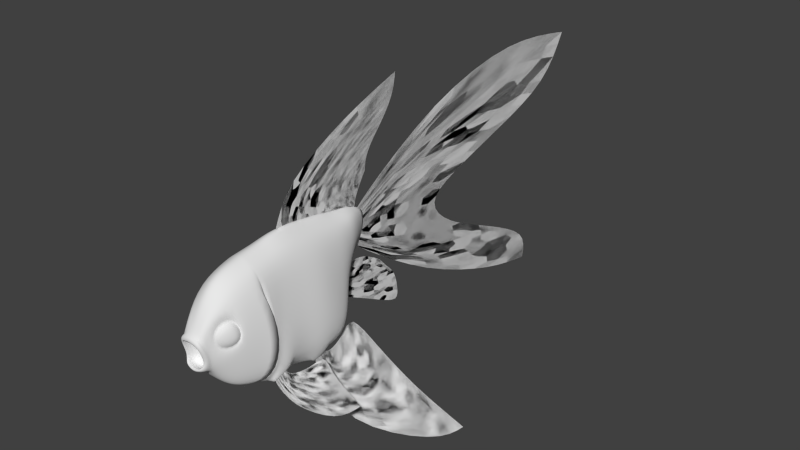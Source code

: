 # Source: Goldfish_004.blend  (saved by Blender 2.73.0; exported with 4.5.12 LTS)
import bpy
from mathutils import Matrix  # noqa: F401  (used for matrix-valued properties, if any)

bpy.ops.wm.read_factory_settings(use_empty=True)
scene = bpy.context.scene
scene.name = 'Scene'

# ---- collections
col_collection_1 = bpy.data.collections.new('Collection 1'); scene.collection.children.link(col_collection_1)

# ---- materials (node trees are filled in below, after node groups)
mat_scales_001 = bpy.data.materials.new('Scales_001')
mat_scales_001.alpha_threshold = 0.0
mat_scales_001.use_transparent_shadow = False
mat_scales_001.roughness = 0.5
mat_fin_001 = bpy.data.materials.new('Fin_001')
mat_fin_001.alpha_threshold = 0.0
mat_fin_001.use_transparent_shadow = False
mat_fin_001.roughness = 0.5

# ---- material node trees

# ---- world
world_world = bpy.data.worlds.new('World'); scene.world = world_world
world_world.color = (0.05088, 0.05088, 0.05088)
world_world.use_sun_shadow = False
world_world.sun_shadow_jitter_overblur = 0.0
world_world.cycles.sampling_method = 'MANUAL'
world_world.cycles.sample_map_resolution = 256

# ---- meshes
me_plane_000 = bpy.data.meshes.new('Plane.000')
me_plane_000.from_pydata([(0.0, 6.135, 2.002), (0.0, 5.327, -1.844), (0.0, 1.144, 0.7324), (0.0, 1.14, 0.1044), (0.0, 1.142, 0.6546), (0.0, 1.141, 0.5767), (0.0, 1.14, 0.4982), (0.0, 1.14, 0.4194), (0.0, 1.14, 0.3407), (0.0, 1.14, 0.2619), (0.0, 1.14, 0.1832), (0.0, 5.396, -1.371), (0.0, 4.258, -0.8175), (0.0, 3.144, -0.3392), (0.0, 2.629, 0.18), (0.0, 3.196, 0.4742), (0.0, 4.415, 0.8328), (0.0, 5.731, 1.256), (0.0, 2.862, 1.803), (0.0, 4.722, 2.238), (0.0, 4.462, -1.694), (0.0, 2.737, -0.9827), (0.0, 2.674, 1.363), (0.0, 4.402, 1.518), (0.0, 2.19, 1.045), (0.0, 3.383, 1.095), (0.0, 1.79, 0.7285), (0.0, 2.515, 0.682), (0.0, 1.596, 0.4525), (0.0, 2.092, 0.3233), (0.0, 1.703, -0.0007638), (0.0, 2.48, -0.2551), (0.0, 2.062, -0.4085), (0.0, 3.406, -0.747), (0.0, 2.611, -0.7394), (0.0, 4.453, -1.233), (0.0, 1.253, 1.219), (0.0, 1.11, 0.7114), (0.0, 1.898, 2.461), (0.0, -0.3655, 0.989), (0.0, 0.4614, 1.126), (0.0, 0.8824, 1.423), (0.0, 0.6941, 1.042), (0.0, 1.006, 1.295), (0.0, 0.9122, 0.9629), (0.0, 1.068, 1.179), (0.0, 1.314, 1.478), (0.0, 1.411, 1.621), (0.0, 1.65, 1.871), (0.0, 1.853, 2.165), (0.0, 0.1205, 1.39), (0.0, 1.003, 1.872), (0.0, 0.2873, 1.25), (0.0, 0.9374, 1.632), (0.0, 0.9095, 2.116), (0.0, -0.1477, 1.532), (0.0, 1.156, 0.8855), (0.0, 1.194, 1.066), (0.0, -0.1189, 0.9514), (0.0, 0.1286, 0.9138), (0.0, 0.3744, 0.8763), (0.0, 0.6189, 0.8388), (0.0, 0.8639, 0.8013), (0.0, 1.255, 1.346), (-1.766, 1.284, -2.284), (-0.1628, 0.7133, -0.7568), (-0.368, -0.1601, -0.9633), (-0.3554, 0.08519, -0.9148), (-0.309, 0.2129, -1.035), (-0.2531, 0.49, -0.9714), (-1.25, 0.6472, -1.877), (-0.535, 0.1322, -1.773), (-1.676, 0.8832, -2.329), (-0.5907, 0.1887, -2.136), (-1.285, 0.9838, -1.774), (-0.3656, -0.09871, -0.9512), (-0.3632, -0.03731, -0.939), (-0.3602, 0.02403, -0.927), (-0.9263, 0.5742, -1.588), (-0.4865, 0.1516, -1.521), (-0.6184, 0.5377, -1.325), (-0.4028, 0.184, -1.303), (-0.5746, 0.7981, -1.155), (-0.9209, 0.8701, -1.45), (-1.133, -0.1754, -1.397), (-0.5717, -0.264, -0.7868), (-0.4065, -0.9369, -0.8431), (-0.4578, -0.7519, -0.7565), (-0.4441, -0.7983, -0.7762), (-0.4303, -0.8448, -0.7963), (-0.4179, -0.8911, -0.8186), (-0.9734, -0.2298, -1.217), (-0.8154, -0.2849, -1.042), (-0.6928, -0.2741, -0.9121), (-0.5436, -0.7449, -1.294), (-1.03, -0.4641, -1.495), (-0.5338, -0.4619, -0.8835), (-0.4619, -0.6859, -0.8688), (-0.4867, -0.7251, -0.9571), (-0.64, -0.4926, -1.011), (-0.5087, -0.7605, -1.052), (-0.7476, -0.524, -1.142), (-0.5474, -0.7633, -1.168), (-0.8881, -0.4937, -1.316), (0.0, 2.056, -1.188), (0.0, 1.651, -0.2905), (0.0, 0.7603, -0.523), (0.0, 0.9335, -0.07338), (0.0, 1.78, -0.4645), (0.0, 1.973, -0.6328), (0.0, 2.041, -0.9302), (0.0, 0.8036, -0.4106), (0.0, 0.8469, -0.2982), (0.0, 0.8902, -0.1858), (0.0, 1.47, -0.34), (0.0, 1.202, -0.2136), (0.0, 1.575, -0.5026), (0.0, 1.189, -0.3834), (0.0, 1.631, -0.7586), (0.0, 1.168, -0.5466), (0.0, 1.239, -0.06306), (0.0, 1.442, -0.1727), (0.0, 1.637, -0.9764), (0.0, 1.15, -0.7119), (-0.1308, -1.759, -0.3321), (-0.1399, -1.869, 0.04018), (-0.1624, -1.815, -0.199), (-0.0935, -1.746, -0.3673), (-0.06714, -1.884, 0.08626), (-0.1242, -1.768, 0.00627), (-0.1218, -1.748, -0.1589), (-0.06987, -1.779, 0.06671), (-0.1194, -1.713, -0.3241), (-0.05474, -1.704, -0.3347), (-0.0623, -1.664, -0.134), (-0.1542, -1.901, -0.01221), (-0.1572, -1.832, -0.2143), (-0.5262, -0.951, -0.6293), (-0.4748, 0.5051, -0.7679), (-0.4569, -0.2628, -0.7721), (-0.1777, -1.729, -0.3646), (-0.3403, -1.394, -0.6645), (-0.08515, 0.8733, -0.02434), (-0.2694, 0.6774, -0.2937), (-0.5093, -0.6012, -0.5707), (-0.509, 0.07773, -0.7528), (-0.5191, -0.8719, -0.02476), (-0.3978, 0.4219, -0.1285), (-0.4426, -0.302, -0.1117), (-0.2148, -1.769, -0.1715), (-0.4627, -1.328, -0.1543), (-0.1724, 1.001, 0.3351), (-0.3229, 0.6306, 0.04712), (-0.4053, -0.6197, -0.01217), (-0.4946, 0.05993, -0.1201), (-0.3363, -1.013, 0.6667), (-0.2856, 0.4065, 0.6468), (-0.3223, -0.339, 0.7177), (-0.182, -1.848, 0.07974), (-0.3091, -1.437, 0.5634), (-0.1855, 0.9701, 0.6854), (-0.2599, 0.6075, 0.6542), (-0.3197, -0.6477, 0.7037), (-0.3288, 0.03726, 0.6859), (-0.3735, -0.155, -0.9656), (-0.3651, 0.07465, -0.945), (-0.5262, -0.9047, -0.6349), (-0.4223, -0.8316, -0.02275), (-0.3318, -0.95, 0.6773), (-0.5, -0.6536, -0.6749), (-0.4055, -0.9628, -0.9078), (-0.1766, -1.675, -0.436), (-0.2282, -1.733, -0.2235), (-0.1729, -1.784, 0.2781), (-0.4586, -0.9516, -0.6321), (-0.3758, -0.8783, -0.02376), (-0.3302, -0.9777, 0.6747), (-0.1312, -0.8131, 0.854), (-0.3256, -0.7793, 0.6931), (-0.4138, -0.7256, -0.01746), (-0.5029, -0.8467, -0.6373), (-0.4197, -1.328, -0.04744), (-0.2835, -1.398, 0.3244), (-0.2382, -1.676, -0.1277), (-0.1929, -1.723, 0.2097), (-0.4101, -1.436, 0.02945), (-0.3666, -1.474, 0.254), (-0.3329, -1.619, -0.01833), (-0.2909, -1.668, 0.1737), (-0.1354, -1.036, 0.8222), (-0.1269, 0.4275, 0.8245), (-0.1269, -0.3637, 0.9286), (-0.09126, -1.865, 0.1285), (-0.1204, -1.499, 0.7096), (-0.07801, 0.9557, 0.7747), (-0.1184, 0.6025, 0.795), (-0.1269, -0.6518, 0.8732), (-0.1269, 0.03189, 0.8765), (-0.2851, -1.165, -0.8914), (-0.2764, 0.4336, -0.9875), (-0.2504, -0.256, -1.017), (-0.1119, -1.72, -0.3968), (-0.2066, -1.432, -0.8251), (-0.06222, 0.9034, -0.06698), (-0.1344, 0.728, -0.3929), (-0.2895, -0.608, -0.8949), (-0.2545, 0.08083, -0.9163), (-0.3355, -0.1409, -0.9968), (-0.3313, 0.08797, -0.9777), (-0.1354, -0.9744, 0.8349), (-0.3057, -0.997, -0.924), (-0.4192, -0.6489, -0.8222), (-0.3828, -0.9429, -0.9602), (-0.09175, -1.773, 0.282), (-0.1102, -1.667, -0.5153), (-0.1354, -1.005, 0.8285), (-0.2851, -1.132, -0.8951), (-0.03592, 0.9905, -0.06936), (-0.05439, 0.775, -0.4835), (-0.2861, -1.094, -0.9017), (-0.1717, -1.847, -0.3329), (-0.2057, -1.79, -0.1955), (-0.1975, -1.899, 0.05534), (-0.1274, -1.859, -0.2584), (-0.09872, -1.917, 0.1084), (-0.1212, -1.878, -0.3689), (-0.1105, -1.887, -0.2955), (-0.08561, -1.915, 0.03124), (-0.1773, 0.7753, -0.159), (-0.2477, 0.809, 0.1911), (-0.2227, 0.7822, 0.6698), (-0.09831, 0.8157, -0.2299), (-0.04516, 0.9748, -0.2921), (-0.0982, 0.7725, 0.7848), (0.1308, -1.759, -0.3321), (0.1399, -1.869, 0.04018), (0.1624, -1.815, -0.199), (0.0935, -1.746, -0.3673), (0.06714, -1.884, 0.08626), (0.1242, -1.768, 0.00627), (0.1218, -1.748, -0.1589), (0.06987, -1.779, 0.06671), (0.1194, -1.713, -0.3241), (0.05474, -1.704, -0.3347), (0.0623, -1.664, -0.134), (0.1542, -1.901, -0.01221), (0.1572, -1.832, -0.2143), (0.0, -1.738, -0.3982), (0.0, -1.887, 0.1008), (0.0, -1.782, 0.07976), (0.0, -1.656, -0.1295), (0.0, -1.699, -0.3388), (0.0, -1.894, -0.3248), (0.5262, -0.951, -0.6293), (0.4748, 0.5051, -0.7679), (0.4569, -0.2628, -0.7721), (0.1777, -1.729, -0.3646), (0.3403, -1.394, -0.6645), (0.08515, 0.8733, -0.02434), (0.2694, 0.6774, -0.2937), (0.5093, -0.6012, -0.5707), (0.509, 0.07773, -0.7528), (0.5191, -0.8719, -0.02476), (0.3978, 0.4219, -0.1285), (0.4426, -0.302, -0.1117), (0.2148, -1.769, -0.1715), (0.4627, -1.328, -0.1543), (0.1724, 1.001, 0.3351), (0.3229, 0.6306, 0.04712), (0.4053, -0.6197, -0.01217), (0.4946, 0.05993, -0.1201), (0.3363, -1.013, 0.6667), (0.2856, 0.4065, 0.6468), (0.3223, -0.339, 0.7177), (0.182, -1.848, 0.07974), (0.3091, -1.437, 0.5634), (0.1855, 0.9701, 0.6854), (0.2599, 0.6075, 0.6542), (0.3197, -0.6477, 0.7037), (0.3288, 0.03726, 0.6859), (0.3735, -0.155, -0.9656), (0.3651, 0.07465, -0.945), (0.5262, -0.9047, -0.6349), (0.4223, -0.8316, -0.02275), (0.3318, -0.95, 0.6773), (0.5, -0.6536, -0.6749), (0.4055, -0.9628, -0.9078), (0.1766, -1.675, -0.436), (0.2282, -1.733, -0.2235), (0.1729, -1.784, 0.2781), (0.4586, -0.9516, -0.6321), (0.3758, -0.8783, -0.02376), (0.3302, -0.9777, 0.6747), (0.1312, -0.8131, 0.854), (0.3256, -0.7793, 0.6931), (0.4138, -0.7256, -0.01746), (0.5029, -0.8467, -0.6373), (0.4197, -1.328, -0.04744), (0.2835, -1.398, 0.3244), (0.2382, -1.676, -0.1277), (0.1929, -1.723, 0.2097), (0.4101, -1.436, 0.02945), (0.3666, -1.474, 0.254), (0.3329, -1.619, -0.01833), (0.2909, -1.668, 0.1737), (0.1354, -1.036, 0.8222), (0.1269, 0.4275, 0.8245), (0.1269, -0.3637, 0.9286), (0.09126, -1.865, 0.1285), (0.1204, -1.499, 0.7096), (0.07801, 0.9557, 0.7747), (0.1184, 0.6025, 0.795), (0.1269, -0.6518, 0.8732), (0.1269, 0.03189, 0.8765), (0.2851, -1.165, -0.8914), (0.2764, 0.4336, -0.9875), (0.2504, -0.256, -1.017), (0.1119, -1.72, -0.3968), (0.2066, -1.432, -0.8251), (0.06222, 0.9034, -0.06698), (0.1344, 0.728, -0.3929), (0.2895, -0.608, -0.8949), (0.2545, 0.08083, -0.9163), (0.3355, -0.1409, -0.9968), (0.3313, 0.08797, -0.9777), (0.1354, -0.9744, 0.8349), (0.3057, -0.997, -0.924), (0.4192, -0.6489, -0.8222), (0.3828, -0.9429, -0.9602), (0.09175, -1.773, 0.282), (0.1102, -1.667, -0.5153), (0.1354, -1.005, 0.8285), (0.2851, -1.132, -0.8951), (0.03592, 0.9905, -0.06936), (0.05439, 0.775, -0.4835), (0.2861, -1.094, -0.9017), (0.1717, -1.847, -0.3329), (0.2057, -1.79, -0.1955), (0.1975, -1.899, 0.05534), (0.1274, -1.859, -0.2584), (0.09872, -1.917, 0.1084), (0.1212, -1.878, -0.3689), (0.1105, -1.887, -0.2955), (0.08561, -1.915, 0.03124), (0.1773, 0.7753, -0.159), (0.2477, 0.809, 0.1911), (0.2227, 0.7822, 0.6698), (0.09831, 0.8157, -0.2299), (0.04516, 0.9748, -0.2921), (0.0982, 0.7725, 0.7848), (0.0, 1.063, 0.766), (0.0, 1.111, 0.05547), (0.0, -1.052, 0.8815), (0.0, -1.539, -0.6781), (0.0, -0.3691, 1.021), (0.0, 0.428, 0.9087), (0.0, 0.433, -1.016), (0.0, -0.2492, -1.109), (0.0, -1.869, 0.1457), (0.0, -1.711, -0.4391), (0.0, -1.519, 0.7723), (0.0, -1.632, -0.5583), (0.0, 0.6, 0.8611), (0.0, 0.9518, 0.8135), (0.0, 0.9703, -0.04099), (0.0, 0.7418, -0.5606), (0.0, -0.5933, -0.9651), (0.0, -0.6559, 0.9566), (0.0, 0.02942, 0.9646), (0.0, 0.08392, -1.08), (0.0, 1.172, 0.1361), (0.0, 1.305, 0.3682), (0.0, 1.311, 0.6331), (0.0, -1.041, -1.009), (0.0, -0.988, 0.8971), (0.0, -1.659, -0.522), (0.0, -1.781, 0.3003), (0.0, -1.499, -0.6828), (0.0, -1.02, 0.8893), (0.0, -0.822, 0.9269), (0.0, 1.036, -0.04262), (0.0, 0.7936, -0.5865), (0.0, 1.141, 0.0958), (0.0, 1.163, 0.7336), (0.0, -1.418, -0.7406), (0.0, -1.921, 0.1272), (0.0, -1.891, -0.4134), (0.0, -1.918, 0.045), (0.0, 0.7693, 0.8373), (0.0, 1.007, -0.3302), (0.4028, 0.184, -1.303), (0.6184, 0.5377, -1.325), (0.4865, 0.1516, -1.521), (0.9263, 0.5742, -1.588), (0.3602, 0.02403, -0.927), (0.3632, -0.03731, -0.939), (0.3656, -0.09871, -0.9512), (1.285, 0.9838, -1.774), (0.5907, 0.1887, -2.136), (1.676, 0.8832, -2.329), (0.535, 0.1322, -1.773), (1.25, 0.6472, -1.877), (0.2531, 0.49, -0.9714), (0.309, 0.2129, -1.035), (0.3554, 0.08519, -0.9148), (0.368, -0.1601, -0.9633), (0.1628, 0.7133, -0.7568), (1.766, 1.284, -2.284), (0.5746, 0.7981, -1.155), (0.9209, 0.8701, -1.45), (1.133, -0.1754, -1.397), (0.5717, -0.264, -0.7868), (0.4065, -0.9369, -0.8431), (0.4578, -0.7519, -0.7565), (0.4441, -0.7983, -0.7762), (0.4303, -0.8448, -0.7963), (0.4179, -0.8911, -0.8186), (0.9734, -0.2298, -1.217), (0.8154, -0.2849, -1.042), (0.6928, -0.2741, -0.9121), (0.5436, -0.7449, -1.294), (1.03, -0.4641, -1.495), (0.5338, -0.4619, -0.8835), (0.4619, -0.6859, -0.8688), (0.4867, -0.7251, -0.9571), (0.64, -0.4926, -1.011), (0.5087, -0.7605, -1.052), (0.7476, -0.524, -1.142), (0.5474, -0.7633, -1.168), (0.8881, -0.4937, -1.316), (0.0, 6.135, 2.002), (0.0, 5.327, -1.844), (0.0, 1.144, 0.7324), (0.0, 1.14, 0.1044), (0.0, 1.142, 0.6546), (0.0, 1.141, 0.5767), (0.0, 1.14, 0.4982), (0.0, 1.14, 0.4194), (0.0, 1.14, 0.3407), (0.0, 1.14, 0.2619), (0.0, 1.14, 0.1832), (0.0, 5.396, -1.371), (0.0, 4.258, -0.8175), (0.0, 3.144, -0.3392), (0.0, 2.629, 0.18), (0.0, 3.196, 0.4742), (0.0, 4.415, 0.8328), (0.0, 5.731, 1.256), (0.0, 2.862, 1.803), (0.0, 4.722, 2.238), (0.0, 4.462, -1.694), (0.0, 2.737, -0.9827), (0.0, 2.674, 1.363), (0.0, 4.402, 1.518), (0.0, 2.19, 1.045), (0.0, 3.383, 1.095), (0.0, 1.79, 0.7285), (0.0, 2.515, 0.682), (0.0, 1.596, 0.4525), (0.0, 2.092, 0.3233), (0.0, 1.703, -0.0007638), (0.0, 2.48, -0.2551), (0.0, 2.062, -0.4085), (0.0, 3.406, -0.747), (0.0, 2.611, -0.7394), (0.0, 4.453, -1.233), (0.0, 1.253, 1.219), (0.0, 1.11, 0.7114), (0.0, 1.898, 2.461), (0.0, -0.3655, 0.989), (0.0, 0.4614, 1.126), (0.0, 0.8824, 1.423), (0.0, 0.6941, 1.042), (0.0, 1.006, 1.295), (0.0, 0.9122, 0.9629), (0.0, 1.068, 1.179), (0.0, 1.314, 1.478), (0.0, 1.411, 1.621), (0.0, 1.65, 1.871), (0.0, 1.853, 2.165), (0.0, 0.1205, 1.39), (0.0, 1.003, 1.872), (0.0, 0.2873, 1.25), (0.0, 0.9374, 1.632), (0.0, 0.9095, 2.116), (0.0, -0.1477, 1.532), (0.0, 1.156, 0.8855), (0.0, 1.194, 1.066), (0.0, -0.1189, 0.9514), (0.0, 0.1286, 0.9138), (0.0, 0.3744, 0.8763), (0.0, 0.6189, 0.8388), (0.0, 0.8639, 0.8013), (0.0, 1.255, 1.346), (-1.766, 1.284, -2.284), (-0.1628, 0.7133, -0.7568), (-0.368, -0.1601, -0.9633), (-0.3554, 0.08519, -0.9148), (-0.309, 0.2129, -1.035), (-0.2531, 0.49, -0.9714), (-1.25, 0.6472, -1.877), (-0.535, 0.1322, -1.773), (-1.676, 0.8832, -2.329), (-0.5907, 0.1887, -2.136), (-1.285, 0.9838, -1.774), (-0.3656, -0.09871, -0.9512), (-0.3632, -0.03731, -0.939), (-0.3602, 0.02403, -0.927), (-0.9263, 0.5742, -1.588), (-0.4865, 0.1516, -1.521), (-0.6184, 0.5377, -1.325), (-0.4028, 0.184, -1.303), (-0.5746, 0.7981, -1.155), (-0.9209, 0.8701, -1.45), (-1.133, -0.1754, -1.397), (-0.5717, -0.264, -0.7868), (-0.4065, -0.9369, -0.8431), (-0.4578, -0.7519, -0.7565), (-0.4441, -0.7983, -0.7762), (-0.4303, -0.8448, -0.7963), (-0.4179, -0.8911, -0.8186), (-0.9734, -0.2298, -1.217), (-0.8154, -0.2849, -1.042), (-0.6928, -0.2741, -0.9121), (-0.5436, -0.7449, -1.294), (-1.03, -0.4641, -1.495), (-0.5338, -0.4619, -0.8835), (-0.4619, -0.6859, -0.8688), (-0.4867, -0.7251, -0.9571), (-0.64, -0.4926, -1.011), (-0.5087, -0.7605, -1.052), (-0.7476, -0.524, -1.142), (-0.5474, -0.7633, -1.168), (-0.8881, -0.4937, -1.316), (0.0, 2.056, -1.188), (0.0, 1.651, -0.2905), (0.0, 0.7603, -0.523), (0.0, 0.9335, -0.07338), (0.0, 1.78, -0.4645), (0.0, 1.973, -0.6328), (0.0, 2.041, -0.9302), (0.0, 0.8036, -0.4106), (0.0, 0.8469, -0.2982), (0.0, 0.8902, -0.1858), (0.0, 1.47, -0.34), (0.0, 1.202, -0.2136), (0.0, 1.575, -0.5026), (0.0, 1.189, -0.3834), (0.0, 1.631, -0.7586), (0.0, 1.168, -0.5466), (0.0, 1.239, -0.06306), (0.0, 1.442, -0.1727), (0.0, 1.637, -0.9764), (0.0, 1.15, -0.7119), (0.4028, 0.184, -1.303), (0.6184, 0.5377, -1.325), (0.4865, 0.1516, -1.521), (0.9263, 0.5742, -1.588), (0.3602, 0.02403, -0.927), (0.3632, -0.03731, -0.939), (0.3656, -0.09871, -0.9512), (1.285, 0.9838, -1.774), (0.5907, 0.1887, -2.136), (1.676, 0.8832, -2.329), (0.535, 0.1322, -1.773), (1.25, 0.6472, -1.877), (0.2531, 0.49, -0.9714), (0.309, 0.2129, -1.035), (0.3554, 0.08519, -0.9148), (0.368, -0.1601, -0.9633), (0.1628, 0.7133, -0.7568), (1.766, 1.284, -2.284), (0.5746, 0.7981, -1.155), (0.9209, 0.8701, -1.45), (1.133, -0.1754, -1.397), (0.5717, -0.264, -0.7868), (0.4065, -0.9369, -0.8431), (0.4578, -0.7519, -0.7565), (0.4441, -0.7983, -0.7762), (0.4303, -0.8448, -0.7963), (0.4179, -0.8911, -0.8186), (0.9734, -0.2298, -1.217), (0.8154, -0.2849, -1.042), (0.6928, -0.2741, -0.9121), (0.5436, -0.7449, -1.294), (1.03, -0.4641, -1.495), (0.5338, -0.4619, -0.8835), (0.4619, -0.6859, -0.8688), (0.4867, -0.7251, -0.9571), (0.64, -0.4926, -1.011), (0.5087, -0.7605, -1.052), (0.7476, -0.524, -1.142), (0.5474, -0.7633, -1.168), (0.8881, -0.4937, -1.316)], [], [(20, 35, 11, 1), (27, 25, 16, 15), (5, 4, 22, 24), (31, 29, 14, 13), (29, 27, 15, 14), (33, 31, 13, 12), (35, 33, 12, 11), (23, 19, 0, 17), (25, 23, 17, 16), (24, 22, 23, 25), (4, 2, 18, 22), (22, 18, 19, 23), (10, 9, 32, 34), (34, 32, 33, 35), (9, 8, 30, 32), (32, 30, 31, 33), (7, 6, 26, 28), (28, 26, 27, 29), (8, 7, 28, 30), (30, 28, 29, 31), (6, 5, 24, 26), (26, 24, 25, 27), (3, 10, 34, 21), (21, 34, 35, 20), (41, 43, 42, 40), (47, 46, 43, 41), (55, 50, 58, 39), (45, 57, 56, 44), (54, 51, 50, 55), (38, 49, 51, 54), (40, 42, 61, 60), (44, 56, 37, 62), (49, 48, 53, 51), (42, 44, 62, 61), (46, 63, 45, 43), (53, 41, 40, 52), (48, 47, 41, 53), (51, 53, 52, 50), (63, 36, 57, 45), (43, 45, 44, 42), (52, 40, 60, 59), (50, 52, 59, 58), (80, 78, 79, 81), (70, 72, 73, 71), (78, 70, 71, 79), (68, 81, 77, 67), (79, 71, 75, 76), (82, 83, 78, 80), (65, 82, 80, 69), (74, 64, 72, 70), (71, 73, 66, 75), (69, 80, 81, 68), (81, 79, 76, 77), (83, 74, 70, 78), (103, 91, 84, 95), (96, 85, 93, 99), (99, 93, 92, 101), (101, 92, 91, 103), (89, 100, 102, 90), (100, 101, 103, 102), (88, 98, 100, 89), (98, 99, 101, 100), (87, 97, 98, 88), (97, 96, 99, 98), (90, 102, 94, 86), (102, 103, 95, 94), (117, 119, 111, 112), (121, 114, 115, 120), (114, 116, 117, 115), (118, 122, 123, 119), (119, 123, 106, 111), (115, 117, 112, 113), (109, 110, 118, 116), (105, 108, 114, 121), (110, 104, 122, 118), (120, 115, 113, 107), (108, 109, 116, 114), (116, 118, 119, 117), (128, 125, 129, 131), (250, 134, 133, 251), (248, 128, 131, 249), (125, 126, 130, 129), (124, 127, 133, 132), (127, 247, 251, 133), (126, 124, 132, 130), (249, 131, 134, 250), (134, 130, 132, 133), (131, 129, 130, 134), (126, 125, 135, 136), (216, 377, 353, 198), (204, 365, 356, 199), (139, 145, 165, 164), (214, 375, 359, 201), (198, 353, 361, 202), (382, 351, 364, 203), (231, 203, 217, 232), (200, 357, 366, 205), (199, 356, 369, 206), (147, 138, 145, 154), (148, 139, 144, 153), (229, 228, 143, 152), (371, 370, 142, 151), (146, 137, 141, 150), (172, 171, 140, 149), (154, 145, 139, 148), (152, 143, 138, 147), (175, 174, 137, 146), (176, 175, 146, 155), (161, 152, 147, 156), (163, 154, 148, 157), (173, 172, 149, 158), (155, 146, 150, 159), (372, 371, 151, 160), (230, 229, 152, 161), (157, 148, 153, 162), (156, 147, 154, 163), (190, 156, 163, 197), (191, 157, 162, 196), (233, 230, 161, 195), (383, 372, 160, 194), (189, 155, 159, 193), (213, 173, 158, 192), (197, 163, 157, 191), (195, 161, 156, 190), (215, 176, 155, 189), (200, 139, 164, 207), (200, 207, 208, 206), (177, 178, 168, 209), (178, 179, 167, 168), (179, 180, 166, 167), (193, 159, 173, 213), (172, 173, 184, 183), (150, 141, 171, 172), (202, 361, 375, 214), (209, 168, 176, 215), (168, 167, 175, 176), (167, 166, 174, 175), (219, 384, 377, 216), (196, 162, 178, 177), (162, 153, 179, 178), (153, 144, 180, 179), (232, 389, 381, 218), (228, 231, 204, 143), (203, 364, 380, 217), (183, 184, 188, 187), (173, 159, 182, 184), (150, 172, 183, 181), (159, 150, 181, 182), (186, 185, 187, 188), (184, 182, 186, 188), (181, 183, 187, 185), (182, 181, 185, 186), (192, 158, 222, 224), (201, 359, 386, 225), (365, 204, 218, 381), (210, 373, 384, 219), (374, 209, 215, 378), (141, 202, 214, 171), (360, 193, 213, 376), (367, 196, 177, 379), (169, 211, 212, 170), (205, 366, 373, 210), (379, 177, 209, 374), (200, 206, 369, 357), (145, 206, 208, 165), (165, 208, 207, 164), (378, 215, 189, 352), (362, 195, 190, 355), (368, 197, 191, 354), (376, 213, 192, 358), (352, 189, 193, 360), (350, 383, 194, 363), (388, 233, 195, 362), (354, 191, 196, 367), (355, 190, 197, 368), (138, 199, 206, 145), (139, 200, 205, 144), (370, 382, 203, 142), (137, 198, 202, 141), (171, 214, 201, 140), (143, 204, 199, 138), (174, 216, 198, 137), (174, 166, 219, 216), (166, 180, 210, 219), (210, 180, 170, 212), (210, 212, 211, 205), (180, 144, 169, 170), (144, 205, 211, 169), (225, 226, 223, 220), (385, 224, 227, 387), (158, 149, 221, 222), (149, 140, 220, 221), (140, 201, 225, 220), (358, 192, 224, 385), (363, 194, 233, 388), (142, 203, 231, 228), (217, 380, 389, 232), (194, 160, 230, 233), (160, 151, 229, 230), (151, 142, 228, 229), (204, 231, 232, 218), (128, 248, 387, 227), (124, 126, 136, 223), (127, 124, 223, 226), (125, 128, 227, 135), (247, 127, 226, 252), (221, 220, 223, 136), (222, 221, 136, 135), (224, 222, 135, 227), (386, 252, 226, 225), (238, 241, 239, 235), (250, 251, 243, 244), (248, 249, 241, 238), (235, 239, 240, 236), (234, 242, 243, 237), (237, 243, 251, 247), (236, 240, 242, 234), (249, 250, 244, 241), (244, 243, 242, 240), (241, 244, 240, 239), (236, 246, 245, 235), (332, 314, 353, 377), (320, 315, 356, 365), (255, 280, 281, 261), (330, 317, 359, 375), (314, 318, 361, 353), (382, 319, 364, 351), (347, 348, 333, 319), (316, 321, 366, 357), (315, 322, 369, 356), (263, 270, 261, 254), (264, 269, 260, 255), (345, 268, 259, 344), (371, 267, 258, 370), (262, 266, 257, 253), (288, 265, 256, 287), (270, 264, 255, 261), (268, 263, 254, 259), (291, 262, 253, 290), (292, 271, 262, 291), (277, 272, 263, 268), (279, 273, 264, 270), (289, 274, 265, 288), (271, 275, 266, 262), (372, 276, 267, 371), (346, 277, 268, 345), (273, 278, 269, 264), (272, 279, 270, 263), (306, 313, 279, 272), (307, 312, 278, 273), (349, 311, 277, 346), (383, 310, 276, 372), (305, 309, 275, 271), (329, 308, 274, 289), (313, 307, 273, 279), (311, 306, 272, 277), (331, 305, 271, 292), (316, 323, 280, 255), (316, 322, 324, 323), (293, 325, 284, 294), (294, 284, 283, 295), (295, 283, 282, 296), (309, 329, 289, 275), (288, 299, 300, 289), (266, 288, 287, 257), (318, 330, 375, 361), (325, 331, 292, 284), (284, 292, 291, 283), (283, 291, 290, 282), (335, 332, 377, 384), (312, 293, 294, 278), (278, 294, 295, 269), (269, 295, 296, 260), (348, 334, 381, 389), (344, 259, 320, 347), (319, 333, 380, 364), (299, 303, 304, 300), (289, 300, 298, 275), (266, 297, 299, 288), (275, 298, 297, 266), (302, 304, 303, 301), (300, 304, 302, 298), (297, 301, 303, 299), (298, 302, 301, 297), (308, 340, 338, 274), (317, 341, 386, 359), (365, 381, 334, 320), (326, 335, 384, 373), (374, 378, 331, 325), (257, 287, 330, 318), (360, 376, 329, 309), (367, 379, 293, 312), (285, 286, 328, 327), (321, 326, 373, 366), (379, 374, 325, 293), (316, 357, 369, 322), (261, 281, 324, 322), (281, 280, 323, 324), (378, 352, 305, 331), (362, 355, 306, 311), (368, 354, 307, 313), (376, 358, 308, 329), (352, 360, 309, 305), (350, 363, 310, 383), (388, 362, 311, 349), (354, 367, 312, 307), (355, 368, 313, 306), (254, 261, 322, 315), (255, 260, 321, 316), (370, 258, 319, 382), (253, 257, 318, 314), (287, 256, 317, 330), (259, 254, 315, 320), (290, 253, 314, 332), (290, 332, 335, 282), (282, 335, 326, 296), (326, 328, 286, 296), (326, 321, 327, 328), (296, 286, 285, 260), (260, 285, 327, 321), (341, 336, 339, 342), (385, 387, 343, 340), (274, 338, 337, 265), (265, 337, 336, 256), (256, 336, 341, 317), (358, 385, 340, 308), (363, 388, 349, 310), (258, 344, 347, 319), (333, 348, 389, 380), (310, 349, 346, 276), (276, 346, 345, 267), (267, 345, 344, 258), (320, 334, 348, 347), (238, 343, 387, 248), (234, 339, 246, 236), (237, 342, 339, 234), (235, 245, 343, 238), (247, 252, 342, 237), (337, 246, 339, 336), (338, 245, 246, 337), (340, 343, 245, 338), (386, 341, 342, 252), (392, 395, 396, 400), (408, 391, 393, 409), (406, 402, 391, 408), (393, 392, 400, 401), (391, 390, 392, 393), (401, 400, 398, 399), (403, 404, 394, 390), (397, 401, 399, 407), (400, 396, 405, 398), (402, 403, 390, 391), (390, 394, 395, 392), (409, 393, 401, 397), (429, 421, 410, 417), (422, 425, 419, 411), (425, 427, 418, 419), (427, 429, 417, 418), (415, 416, 428, 426), (426, 428, 429, 427), (414, 415, 426, 424), (424, 426, 427, 425), (413, 414, 424, 423), (423, 424, 425, 422), (416, 412, 420, 428), (428, 420, 421, 429), (450, 431, 441, 465), (457, 445, 446, 455), (435, 454, 452, 434), (461, 443, 444, 459), (459, 444, 445, 457), (463, 442, 443, 461), (465, 441, 442, 463), (453, 447, 430, 449), (455, 446, 447, 453), (454, 455, 453, 452), (434, 452, 448, 432), (452, 453, 449, 448), (440, 464, 462, 439), (464, 465, 463, 462), (439, 462, 460, 438), (462, 463, 461, 460), (437, 458, 456, 436), (458, 459, 457, 456), (438, 460, 458, 437), (460, 461, 459, 458), (436, 456, 454, 435), (456, 457, 455, 454), (433, 451, 464, 440), (451, 450, 465, 464), (471, 470, 472, 473), (477, 471, 473, 476), (485, 469, 488, 480), (475, 474, 486, 487), (484, 485, 480, 481), (468, 484, 481, 479), (470, 490, 491, 472), (474, 492, 467, 486), (479, 481, 483, 478), (472, 491, 492, 474), (476, 473, 475, 493), (483, 482, 470, 471), (478, 483, 471, 477), (481, 480, 482, 483), (493, 475, 487, 466), (473, 472, 474, 475), (482, 489, 490, 470), (480, 488, 489, 482), (510, 511, 509, 508), (500, 501, 503, 502), (508, 509, 501, 500), (498, 497, 507, 511), (509, 506, 505, 501), (512, 510, 508, 513), (495, 499, 510, 512), (504, 500, 502, 494), (501, 505, 496, 503), (499, 498, 511, 510), (511, 507, 506, 509), (513, 508, 500, 504), (533, 525, 514, 521), (526, 529, 523, 515), (529, 531, 522, 523), (531, 533, 521, 522), (519, 520, 532, 530), (530, 532, 533, 531), (518, 519, 530, 528), (528, 530, 531, 529), (517, 518, 528, 527), (527, 528, 529, 526), (520, 516, 524, 532), (532, 524, 525, 533), (547, 542, 541, 549), (551, 550, 545, 544), (544, 545, 547, 546), (548, 549, 553, 552), (549, 541, 536, 553), (545, 543, 542, 547), (539, 546, 548, 540), (535, 551, 544, 538), (540, 548, 552, 534), (550, 537, 543, 545), (538, 544, 546, 539), (546, 547, 549, 548), (556, 564, 560, 559), (572, 573, 557, 555), (570, 572, 555, 566), (557, 565, 564, 556), (555, 557, 556, 554), (565, 563, 562, 564), (567, 554, 558, 568), (561, 571, 563, 565), (564, 562, 569, 560), (566, 555, 554, 567), (554, 556, 559, 558), (573, 561, 565, 557), (593, 581, 574, 585), (586, 575, 583, 589), (589, 583, 582, 591), (591, 582, 581, 593), (579, 590, 592, 580), (590, 591, 593, 592), (578, 588, 590, 579), (588, 589, 591, 590), (577, 587, 588, 578), (587, 586, 589, 588), (580, 592, 584, 576), (592, 593, 585, 584)])
me_plane_000.polygons.foreach_set('use_smooth', [True] * 468)
me_plane_000.polygons.foreach_set('material_index', [1, 1, 1, 1, 1, 1, 1, 1, 1, 1, 1, 1, 1, 1, 1, 1, 1, 1, 1, 1, 1, 1, 1, 1, 1, 1, 1, 1, 1, 1, 1, 1, 1, 1, 1, 1, 1, 1, 1, 1, 1, 1, 1, 1, 1, 1, 1, 1, 1, 1, 1, 1, 1, 1, 1, 1, 1, 1, 1, 1, 1, 1, 1, 1, 1, 1, 1, 1, 1, 1, 1, 1, 1, 1, 1, 1, 1, 1, 0, 0, 0, 0, 0, 0, 0, 0, 0, 0, 0, 0, 0, 0, 0, 0, 0, 0, 0, 0, 0, 0, 0, 0, 0, 0, 0, 0, 0, 0, 0, 0, 0, 0, 0, 0, 0, 0, 0, 0, 0, 0, 0, 0, 0, 0, 0, 0, 0, 0, 0, 0, 0, 0, 0, 0, 0, 0, 0, 0, 0, 0, 0, 0, 0, 0, 0, 0, 0, 0, 0, 0, 0, 0, 0, 0, 0, 0, 0, 0, 0, 0, 0, 0, 0, 0, 0, 0, 0, 0, 0, 0, 0, 0, 0, 0, 0, 0, 0, 0, 0, 0, 0, 0, 0, 0, 0, 0, 0, 0, 0, 0, 0, 0, 0, 0, 0, 0, 0, 0, 0, 0, 0, 0, 0, 0, 0, 0, 0, 0, 0, 0, 0, 0, 0, 0, 0, 0, 0, 0, 0, 0, 0, 0, 0, 0, 0, 0, 0, 0, 0, 0, 0, 0, 0, 0, 0, 0, 0, 0, 0, 0, 0, 0, 0, 0, 0, 0, 0, 0, 0, 0, 0, 0, 0, 0, 0, 0, 0, 0, 0, 0, 0, 0, 0, 0, 0, 0, 0, 0, 0, 0, 0, 0, 0, 0, 0, 0, 0, 0, 0, 0, 0, 0, 0, 0, 0, 0, 0, 0, 0, 0, 0, 0, 0, 0, 0, 0, 0, 0, 0, 0, 0, 0, 0, 0, 0, 0, 0, 0, 0, 0, 0, 0, 0, 0, 0, 0, 0, 0, 0, 0, 0, 0, 0, 0, 0, 0, 0, 0, 0, 0, 0, 0, 0, 0, 0, 0, 0, 0, 0, 0, 0, 0, 1, 1, 1, 1, 1, 1, 1, 1, 1, 1, 1, 1, 1, 1, 1, 1, 1, 1, 1, 1, 1, 1, 1, 1, 1, 1, 1, 1, 1, 1, 1, 1, 1, 1, 1, 1, 1, 1, 1, 1, 1, 1, 1, 1, 1, 1, 1, 1, 1, 1, 1, 1, 1, 1, 1, 1, 1, 1, 1, 1, 1, 1, 1, 1, 1, 1, 1, 1, 1, 1, 1, 1, 1, 1, 1, 1, 1, 1, 1, 1, 1, 1, 1, 1, 1, 1, 1, 1, 1, 1, 1, 1, 1, 1, 1, 1, 1, 1, 1, 1, 1, 1, 1, 1, 1, 1, 1, 1, 1, 1, 1, 1, 1, 1, 1, 1, 1, 1, 1, 1, 1, 1, 1, 1, 1, 1])
_k = {(0, 19): 1.0, (0, 17): 1.0, (1, 11): 1.0, (1, 20): 1.0, (38, 49): 1.0, (37, 56): 1.0, (38, 54): 1.0, (39, 58): 1.0, (37, 62): 1.0, (39, 55): 1.0, (64, 74): 1.0, (64, 72): 1.0, (84, 95): 1.0, (84, 91): 1.0, (350, 363): 1.0, (351, 382): 1.0, (354, 367): 0.21961, (355, 368): 1.0, (355, 362): 1.0, (363, 388): 1.0, (354, 368): 1.0, (370, 371): 1.0, (137, 198): 1.0, (137, 146): 1.0, (140, 149): 1.0, (371, 372): 1.0, (146, 155): 1.0, (149, 158): 1.0, (372, 383): 1.0, (164, 207): 1.0, (164, 165): 1.0, (167, 168): 1.0, (166, 167): 1.0, (169, 170): 1.0, (175, 176): 1.0, (174, 175): 1.0, (174, 216): 1.0, (381, 389): 1.0, (204, 231): 1.0, (365, 381): 0.33725, (181, 182): 1.0, (181, 183): 1.0, (182, 184): 1.0, (183, 184): 1.0, (370, 382): 1.0, (158, 192): 1.0, (350, 383): 1.0, (362, 388): 1.0, (380, 389): 1.0, (203, 231): 1.0, (253, 314): 1.0, (253, 262): 1.0, (256, 265): 1.0, (262, 271): 1.0, (265, 274): 1.0, (280, 323): 1.0, (280, 281): 1.0, (283, 284): 1.0, (282, 283): 1.0, (285, 286): 1.0, (291, 292): 1.0, (290, 291): 1.0, (290, 332): 1.0, (320, 347): 1.0, (297, 298): 1.0, (297, 299): 1.0, (298, 300): 1.0, (299, 300): 1.0, (274, 308): 1.0, (319, 347): 1.0, (399, 407): 1.0, (397, 407): 1.0, (410, 421): 1.0, (410, 417): 1.0, (430, 449): 1.0, (430, 447): 1.0, (431, 441): 1.0, (431, 450): 1.0, (468, 479): 1.0, (467, 486): 1.0, (468, 484): 1.0, (469, 488): 1.0, (467, 492): 1.0, (469, 485): 1.0, (494, 504): 1.0, (494, 502): 1.0, (514, 525): 1.0, (514, 521): 1.0, (563, 571): 1.0, (561, 571): 1.0, (574, 585): 1.0, (574, 581): 1.0}
me_plane_000.attributes.new('crease_edge', 'FLOAT', 'EDGE').data.foreach_set('value', [_k.get((min(e.vertices), max(e.vertices)), 0.0) for e in me_plane_000.edges])
_uv = me_plane_000.uv_layers.new(name='UVMap')
_uv.uv.foreach_set('vector', [0.9793, 0.34, 0.8594, 0.34, 0.8599, 0.02, 0.98, 0.02, 0.3798, 0.3398, 0.2599, 0.3398, 0.2595, 0.02, 0.3796, 0.02, 0.2605, 0.9793, 0.1409, 0.9792, 0.1404, 0.6595, 0.2602, 0.6596, 0.6196, 0.3399, 0.4997, 0.3399, 0.4997, 0.02, 0.6198, 0.02, 0.4997, 0.3399, 0.3798, 0.3398, 0.3796, 0.02, 0.4997, 0.02, 0.7395, 0.3399, 0.6196, 0.3399, 0.6198, 0.02, 0.7398, 0.02, 0.8594, 0.34, 0.7395, 0.3399, 0.7398, 0.02, 0.8599, 0.02, 0.1399, 0.3397, 0.02003, 0.3397, 0.01938, 0.02, 0.1395, 0.02, 0.2599, 0.3398, 0.1399, 0.3397, 0.1395, 0.02, 0.2595, 0.02, 0.2602, 0.6596, 0.1404, 0.6595, 0.1399, 0.3397, 0.2599, 0.3398, 0.1409, 0.9792, 0.02133, 0.9791, 0.02068, 0.6594, 0.1404, 0.6595, 0.1404, 0.6595, 0.02068, 0.6594, 0.02003, 0.3397, 0.1399, 0.3397, 0.8584, 0.9799, 0.7389, 0.9798, 0.7392, 0.6599, 0.8589, 0.6599, 0.8589, 0.6599, 0.7392, 0.6599, 0.7395, 0.3399, 0.8594, 0.34, 0.7389, 0.9798, 0.6193, 0.9797, 0.6194, 0.6598, 0.7392, 0.6599, 0.7392, 0.6599, 0.6194, 0.6598, 0.6196, 0.3399, 0.7395, 0.3399, 0.4997, 0.9796, 0.3801, 0.9794, 0.3799, 0.6596, 0.4997, 0.6597, 0.4997, 0.6597, 0.3799, 0.6596, 0.3798, 0.3398, 0.4997, 0.3399, 0.6193, 0.9797, 0.4997, 0.9796, 0.4997, 0.6597, 0.6194, 0.6598, 0.6194, 0.6598, 0.4997, 0.6597, 0.4997, 0.3399, 0.6196, 0.3399, 0.3801, 0.9794, 0.2605, 0.9793, 0.2602, 0.6596, 0.3799, 0.6596, 0.3799, 0.6596, 0.2602, 0.6596, 0.2599, 0.3398, 0.3798, 0.3398, 0.978, 0.98, 0.8584, 0.9799, 0.8589, 0.6599, 0.9787, 0.66, 0.9787, 0.66, 0.8589, 0.6599, 0.8594, 0.34, 0.9793, 0.34, 0.5, 0.3412, 0.6589, 0.3411, 0.6588, 0.6589, 0.4998, 0.6588, 0.5001, 0.0237, 0.659, 0.02338, 0.6589, 0.3411, 0.5, 0.3412, 0.02301, 0.6584, 0.182, 0.6586, 0.1817, 0.9757, 0.02272, 0.9753, 0.8178, 0.341, 0.9766, 0.3409, 0.9766, 0.6591, 0.8177, 0.659, 0.02331, 0.3416, 0.1822, 0.3414, 0.182, 0.6586, 0.02301, 0.6584, 0.0236, 0.02467, 0.1824, 0.02435, 0.1822, 0.3414, 0.02331, 0.3416, 0.4998, 0.6588, 0.6588, 0.6589, 0.6587, 0.9766, 0.4997, 0.9763, 0.8177, 0.659, 0.9766, 0.6591, 0.9766, 0.9773, 0.8177, 0.9769, 0.1824, 0.02435, 0.3413, 0.02402, 0.3411, 0.3413, 0.1822, 0.3414, 0.6588, 0.6589, 0.8177, 0.659, 0.8177, 0.9769, 0.6587, 0.9766, 0.659, 0.02338, 0.8178, 0.02305, 0.8178, 0.341, 0.6589, 0.3411, 0.3411, 0.3413, 0.5, 0.3412, 0.4998, 0.6588, 0.3409, 0.6587, 0.3413, 0.02402, 0.5001, 0.0237, 0.5, 0.3412, 0.3411, 0.3413, 0.1822, 0.3414, 0.3411, 0.3413, 0.3409, 0.6587, 0.182, 0.6586, 0.8178, 0.02305, 0.9766, 0.02273, 0.9766, 0.3409, 0.8178, 0.341, 0.6589, 0.3411, 0.8178, 0.341, 0.8177, 0.659, 0.6588, 0.6589, 0.3409, 0.6587, 0.4998, 0.6588, 0.4997, 0.9763, 0.3407, 0.976, 0.182, 0.6586, 0.3409, 0.6587, 0.3407, 0.976, 0.1817, 0.9757, 0.7346, 0.3432, 0.4997, 0.3431, 0.4997, 0.6564, 0.7343, 0.6566, 0.2648, 0.3431, 0.02986, 0.343, 0.03049, 0.6561, 0.2651, 0.6563, 0.4997, 0.3431, 0.2648, 0.3431, 0.2651, 0.6563, 0.4997, 0.6564, 0.9689, 0.6567, 0.7343, 0.6566, 0.734, 0.9699, 0.9682, 0.9702, 0.4997, 0.6564, 0.2651, 0.6563, 0.2654, 0.9695, 0.4997, 0.9697, 0.7349, 0.02984, 0.4997, 0.02984, 0.4997, 0.3431, 0.7346, 0.3432, 0.9701, 0.02984, 0.7349, 0.02984, 0.7346, 0.3432, 0.9695, 0.3433, 0.2645, 0.02984, 0.02922, 0.02984, 0.02986, 0.343, 0.2648, 0.3431, 0.2651, 0.6563, 0.03049, 0.6561, 0.03113, 0.9693, 0.2654, 0.9695, 0.9695, 0.3433, 0.7346, 0.3432, 0.7343, 0.6566, 0.9689, 0.6567, 0.7343, 0.6566, 0.4997, 0.6564, 0.4997, 0.9697, 0.734, 0.9699, 0.4997, 0.02984, 0.2645, 0.02984, 0.2648, 0.3431, 0.4997, 0.3431, 0.2656, 0.3436, 0.2652, 0.03142, 0.03081, 0.03142, 0.03144, 0.3435, 0.9679, 0.3438, 0.9686, 0.03142, 0.7341, 0.03142, 0.7338, 0.3437, 0.7338, 0.3437, 0.7341, 0.03142, 0.4997, 0.03142, 0.4997, 0.3437, 0.4997, 0.3437, 0.4997, 0.03142, 0.2652, 0.03142, 0.2656, 0.3436, 0.4997, 0.9681, 0.4997, 0.6559, 0.2659, 0.6558, 0.2662, 0.9679, 0.4997, 0.6559, 0.4997, 0.3437, 0.2656, 0.3436, 0.2659, 0.6558, 0.7332, 0.9684, 0.7335, 0.656, 0.4997, 0.6559, 0.4997, 0.9681, 0.7335, 0.656, 0.7338, 0.3437, 0.4997, 0.3437, 0.4997, 0.6559, 0.9667, 0.9686, 0.9673, 0.6562, 0.7335, 0.656, 0.7332, 0.9684, 0.9673, 0.6562, 0.9679, 0.3438, 0.7338, 0.3437, 0.7335, 0.656, 0.2662, 0.9679, 0.2659, 0.6558, 0.03208, 0.6556, 0.03271, 0.9677, 0.2659, 0.6558, 0.2656, 0.3436, 0.03144, 0.3435, 0.03208, 0.6556, 0.4997, 0.6565, 0.2649, 0.6564, 0.2652, 0.9698, 0.4997, 0.9701, 0.9698, 0.3432, 0.7348, 0.3431, 0.7344, 0.6567, 0.9692, 0.6568, 0.7348, 0.3431, 0.4997, 0.343, 0.4997, 0.6565, 0.7344, 0.6567, 0.2646, 0.3429, 0.02952, 0.3429, 0.03015, 0.6563, 0.2649, 0.6564, 0.2649, 0.6564, 0.03015, 0.6563, 0.03079, 0.9696, 0.2652, 0.9698, 0.7344, 0.6567, 0.4997, 0.6565, 0.4997, 0.9701, 0.7341, 0.9703, 0.4997, 0.0295, 0.2643, 0.0295, 0.2646, 0.3429, 0.4997, 0.343, 0.9705, 0.0295, 0.7351, 0.0295, 0.7348, 0.3431, 0.9698, 0.3432, 0.2643, 0.0295, 0.02888, 0.0295, 0.02952, 0.3429, 0.2646, 0.3429, 0.9692, 0.6568, 0.7344, 0.6567, 0.7341, 0.9703, 0.9686, 0.9705, 0.7351, 0.0295, 0.4997, 0.0295, 0.4997, 0.343, 0.7348, 0.3431, 0.4997, 0.343, 0.2646, 0.3429, 0.2649, 0.6564, 0.4997, 0.6565, 0.9582, 0.09952, 0.9422, 0.1227, 0.9154, 0.1043, 0.926, 0.09273, 0.8902, 0.07904, 0.8896, 0.08835, 0.8658, 0.08831, 0.8655, 0.07965, 0.9608, 0.07728, 0.9582, 0.09952, 0.926, 0.09273, 0.9289, 0.07807, 0.9422, 0.1227, 0.878, 0.1338, 0.8871, 0.1077, 0.9154, 0.1043, 0.8606, 0.1053, 0.8568, 0.09602, 0.8658, 0.08831, 0.8656, 0.09803, 0.8568, 0.09602, 0.8555, 0.0799, 0.8655, 0.07965, 0.8658, 0.08831, 0.878, 0.1338, 0.8606, 0.1053, 0.8656, 0.09803, 0.8871, 0.1077, 0.9289, 0.07807, 0.926, 0.09273, 0.8896, 0.08835, 0.8902, 0.07904, 0.8896, 0.08835, 0.8871, 0.1077, 0.8656, 0.09803, 0.8658, 0.08831, 0.926, 0.09273, 0.9154, 0.1043, 0.8871, 0.1077, 0.8896, 0.08835, 0.878, 0.1338, 0.9422, 0.1227, 0.9421, 0.144, 0.8703, 0.1416, 0.7519, 0.1973, 0.8668, 0.2199, 0.8741, 0.2279, 0.7573, 0.2022, 0.1858, 0.1809, 0.1688, 0.1255, 0.2846, 0.02558, 0.3104, 0.09349, 0.503, 0.1558, 0.4092, 0.1538, 0.4224, 0.1101, 0.4776, 0.1124, 0.8805, 0.2954, 0.9094, 0.2757, 0.9213, 0.3026, 0.893, 0.3261, 0.7573, 0.2022, 0.8741, 0.2279, 0.9026, 0.2628, 0.8102, 0.2347, 0.036, 0.325, 0.04263, 0.3114, 0.08113, 0.2701, 0.1144, 0.2627, 0.1497, 0.2198, 0.1144, 0.2627, 0.08073, 0.2552, 0.09424, 0.2027, 0.5091, 0.08409, 0.5189, 0.01029, 0.6372, 0.04925, 0.6143, 0.1284, 0.3104, 0.09349, 0.2846, 0.02558, 0.404, 0.001946, 0.4075, 0.0819, 0.3023, 0.2618, 0.308, 0.1516, 0.4092, 0.1538, 0.4012, 0.2681, 0.4935, 0.2801, 0.503, 0.1558, 0.5865, 0.2119, 0.5666, 0.3108, 0.1772, 0.3296, 0.1752, 0.2421, 0.2218, 0.2161, 0.2361, 0.2947, 0.002069, 0.4135, 0.02795, 0.3384, 0.1284, 0.2724, 0.1163, 0.3728, 0.649, 0.3247, 0.6861, 0.251, 0.7873, 0.261, 0.7449, 0.3341, 0.8585, 0.3712, 0.8684, 0.3186, 0.8776, 0.3421, 0.8611, 0.387, 0.4012, 0.2681, 0.4092, 0.1538, 0.503, 0.1558, 0.4935, 0.2801, 0.2361, 0.2947, 0.2218, 0.2161, 0.308, 0.1516, 0.3023, 0.2618, 0.626, 0.3229, 0.6791, 0.2373, 0.6861, 0.251, 0.649, 0.3247, 0.6262, 0.4313, 0.626, 0.3229, 0.649, 0.3247, 0.6338, 0.4311, 0.2474, 0.4226, 0.2361, 0.2947, 0.3023, 0.2618, 0.3029, 0.4163, 0.3991, 0.4152, 0.4012, 0.2681, 0.4935, 0.2801, 0.4865, 0.4222, 0.8109, 0.4639, 0.8585, 0.3712, 0.8611, 0.387, 0.848, 0.4491, 0.6338, 0.4311, 0.649, 0.3247, 0.7449, 0.3341, 0.7184, 0.4442, 0.02045, 0.4809, 0.002069, 0.4135, 0.1163, 0.3728, 0.1435, 0.4461, 0.1971, 0.4328, 0.1772, 0.3296, 0.2361, 0.2947, 0.2474, 0.4226, 0.4865, 0.4222, 0.4935, 0.2801, 0.5666, 0.3108, 0.5552, 0.4269, 0.3029, 0.4163, 0.3023, 0.2618, 0.4012, 0.2681, 0.3991, 0.4152, 0.2988, 0.4667, 0.3029, 0.4163, 0.3991, 0.4152, 0.3995, 0.4691, 0.4896, 0.4724, 0.4865, 0.4222, 0.5552, 0.4269, 0.5519, 0.4725, 0.2018, 0.4727, 0.1971, 0.4328, 0.2474, 0.4226, 0.2505, 0.4675, 0.07798, 0.4971, 0.02045, 0.4809, 0.1435, 0.4461, 0.1489, 0.4788, 0.633, 0.4744, 0.6338, 0.4311, 0.7184, 0.4442, 0.7214, 0.4798, 0.8106, 0.4805, 0.8109, 0.4639, 0.848, 0.4491, 0.8485, 0.4758, 0.3995, 0.4691, 0.3991, 0.4152, 0.4865, 0.4222, 0.4896, 0.4724, 0.2505, 0.4675, 0.2474, 0.4226, 0.3029, 0.4163, 0.2988, 0.4667, 0.6267, 0.4742, 0.6262, 0.4313, 0.6338, 0.4311, 0.633, 0.4744, 0.5091, 0.08409, 0.503, 0.1558, 0.4776, 0.1124, 0.4746, 0.1022, 0.5091, 0.08409, 0.4746, 0.1022, 0.4242, 0.1014, 0.4075, 0.0819, 0.5867, 0.4731, 0.5841, 0.4284, 0.6204, 0.4305, 0.6203, 0.474, 0.5841, 0.4284, 0.5908, 0.3145, 0.6139, 0.3189, 0.6204, 0.4305, 0.5908, 0.3145, 0.6507, 0.2253, 0.6626, 0.2323, 0.6139, 0.3189, 0.7214, 0.4798, 0.7184, 0.4442, 0.8109, 0.4639, 0.8106, 0.4805, 0.8585, 0.3712, 0.8109, 0.4639, 0.8052, 0.4542, 0.8437, 0.3775, 0.7449, 0.3341, 0.7873, 0.261, 0.8684, 0.3186, 0.8585, 0.3712, 0.8102, 0.2347, 0.9026, 0.2628, 0.9094, 0.2757, 0.8805, 0.2954, 0.6203, 0.474, 0.6204, 0.4305, 0.6262, 0.4313, 0.6267, 0.4742, 0.6204, 0.4305, 0.6139, 0.3189, 0.626, 0.3229, 0.6262, 0.4313, 0.6139, 0.3189, 0.6626, 0.2323, 0.6791, 0.2373, 0.626, 0.3229, 0.7449, 0.1914, 0.8504, 0.2039, 0.8668, 0.2199, 0.7519, 0.1973, 0.5519, 0.4725, 0.5552, 0.4269, 0.5841, 0.4284, 0.5867, 0.4731, 0.5552, 0.4269, 0.5666, 0.3108, 0.5908, 0.3145, 0.5841, 0.4284, 0.5666, 0.3108, 0.5865, 0.2119, 0.6507, 0.2253, 0.5908, 0.3145, 0.09424, 0.2027, 0.07834, 0.1903, 0.1504, 0.1239, 0.1625, 0.1523, 0.1752, 0.2421, 0.1497, 0.2198, 0.1858, 0.1809, 0.2218, 0.2161, 0.1144, 0.2627, 0.08113, 0.2701, 0.06066, 0.2592, 0.08073, 0.2552, 0.8437, 0.3775, 0.8052, 0.4542, 0.7927, 0.428, 0.8067, 0.3905, 0.8109, 0.4639, 0.7184, 0.4442, 0.7371, 0.4289, 0.8052, 0.4542, 0.7449, 0.3341, 0.8585, 0.3712, 0.8437, 0.3775, 0.7538, 0.3544, 0.7184, 0.4442, 0.7449, 0.3341, 0.7538, 0.3544, 0.7371, 0.4289, 0.7579, 0.4181, 0.766, 0.3792, 0.8067, 0.3905, 0.7927, 0.428, 0.8052, 0.4542, 0.7371, 0.4289, 0.7579, 0.4181, 0.7927, 0.428, 0.7538, 0.3544, 0.8437, 0.3775, 0.8067, 0.3905, 0.766, 0.3792, 0.7371, 0.4289, 0.7538, 0.3544, 0.766, 0.3792, 0.7579, 0.4181, 0.8485, 0.4758, 0.848, 0.4491, 0.8633, 0.4499, 0.8642, 0.4746, 0.893, 0.3261, 0.9213, 0.3026, 0.9524, 0.3556, 0.9182, 0.3679, 0.1688, 0.1255, 0.1858, 0.1809, 0.1625, 0.1523, 0.1504, 0.1239, 0.7164, 0.1781, 0.7712, 0.1167, 0.8504, 0.2039, 0.7449, 0.1914, 0.6213, 0.4999, 0.6203, 0.474, 0.6267, 0.4742, 0.6279, 0.4999, 0.7873, 0.261, 0.8102, 0.2347, 0.8805, 0.2954, 0.8684, 0.3186, 0.7207, 0.4999, 0.7214, 0.4798, 0.8106, 0.4805, 0.8102, 0.5, 0.551, 0.4999, 0.5519, 0.4725, 0.5867, 0.4731, 0.5867, 0.4999, 0.6084, 0.201, 0.619, 0.1705, 0.6837, 0.1784, 0.684, 0.188, 0.6143, 0.1284, 0.6372, 0.04925, 0.7712, 0.1167, 0.7164, 0.1781, 0.5867, 0.4999, 0.5867, 0.4731, 0.6203, 0.474, 0.6213, 0.4999, 0.5091, 0.08409, 0.4075, 0.0819, 0.404, 0.001946, 0.5189, 0.01029, 0.4092, 0.1538, 0.4075, 0.0819, 0.4242, 0.1014, 0.4224, 0.1101, 0.4224, 0.1101, 0.4242, 0.1014, 0.4746, 0.1022, 0.4776, 0.1124, 0.6279, 0.4999, 0.6267, 0.4742, 0.633, 0.4744, 0.6344, 0.4999, 0.2524, 0.4999, 0.2505, 0.4675, 0.2988, 0.4667, 0.3004, 0.4999, 0.401, 0.4999, 0.3995, 0.4691, 0.4896, 0.4724, 0.4901, 0.4999, 0.8102, 0.5, 0.8106, 0.4805, 0.8485, 0.4758, 0.8485, 0.5, 0.6344, 0.4999, 0.633, 0.4744, 0.7214, 0.4798, 0.7207, 0.4999, 0.1132, 0.4997, 0.07798, 0.4971, 0.1489, 0.4788, 0.1512, 0.4998, 0.2036, 0.4998, 0.2018, 0.4727, 0.2505, 0.4675, 0.2524, 0.4999, 0.4901, 0.4999, 0.4896, 0.4724, 0.5519, 0.4725, 0.551, 0.4999, 0.3004, 0.4999, 0.2988, 0.4667, 0.3995, 0.4691, 0.401, 0.4999, 0.308, 0.1516, 0.3104, 0.09349, 0.4075, 0.0819, 0.4092, 0.1538, 0.503, 0.1558, 0.5091, 0.08409, 0.6143, 0.1284, 0.5865, 0.2119, 0.02795, 0.3384, 0.036, 0.325, 0.1144, 0.2627, 0.1284, 0.2724, 0.6861, 0.251, 0.7573, 0.2022, 0.8102, 0.2347, 0.7873, 0.261, 0.8684, 0.3186, 0.8805, 0.2954, 0.893, 0.3261, 0.8776, 0.3421, 0.2218, 0.2161, 0.1858, 0.1809, 0.3104, 0.09349, 0.308, 0.1516, 0.6791, 0.2373, 0.7519, 0.1973, 0.7573, 0.2022, 0.6861, 0.251, 0.6791, 0.2373, 0.6626, 0.2323, 0.7449, 0.1914, 0.7519, 0.1973, 0.6626, 0.2323, 0.6507, 0.2253, 0.7164, 0.1781, 0.7449, 0.1914, 0.7164, 0.1781, 0.6507, 0.2253, 0.684, 0.188, 0.6837, 0.1784, 0.7164, 0.1781, 0.6837, 0.1784, 0.619, 0.1705, 0.6143, 0.1284, 0.6507, 0.2253, 0.5865, 0.2119, 0.6084, 0.201, 0.684, 0.188, 0.5865, 0.2119, 0.6143, 0.1284, 0.619, 0.1705, 0.6084, 0.201, 0.9182, 0.3679, 0.9184, 0.3847, 0.9054, 0.3898, 0.9016, 0.3703, 0.8638, 0.5, 0.8642, 0.4746, 0.8814, 0.4719, 0.884, 0.5, 0.848, 0.4491, 0.8611, 0.387, 0.8697, 0.3866, 0.8633, 0.4499, 0.8611, 0.387, 0.8776, 0.3421, 0.9016, 0.3703, 0.8697, 0.3866, 0.8776, 0.3421, 0.893, 0.3261, 0.9182, 0.3679, 0.9016, 0.3703, 0.8485, 0.5, 0.8485, 0.4758, 0.8642, 0.4746, 0.8638, 0.5, 0.1512, 0.4998, 0.1489, 0.4788, 0.2018, 0.4727, 0.2036, 0.4998, 0.1284, 0.2724, 0.1144, 0.2627, 0.1497, 0.2198, 0.1752, 0.2421, 0.08073, 0.2552, 0.06066, 0.2592, 0.07834, 0.1903, 0.09424, 0.2027, 0.1489, 0.4788, 0.1435, 0.4461, 0.1971, 0.4328, 0.2018, 0.4727, 0.1435, 0.4461, 0.1163, 0.3728, 0.1772, 0.3296, 0.1971, 0.4328, 0.1163, 0.3728, 0.1284, 0.2724, 0.1752, 0.2421, 0.1772, 0.3296, 0.1858, 0.1809, 0.1497, 0.2198, 0.09424, 0.2027, 0.1625, 0.1523, 0.9582, 0.09952, 0.9608, 0.07728, 0.9874, 0.07662, 0.9743, 0.1211, 0.8606, 0.1053, 0.878, 0.1338, 0.8703, 0.1416, 0.8408, 0.1515, 0.8568, 0.09602, 0.8606, 0.1053, 0.8408, 0.1515, 0.8156, 0.1465, 0.9422, 0.1227, 0.9582, 0.09952, 0.9743, 0.1211, 0.9421, 0.144, 0.8555, 0.0799, 0.8568, 0.09602, 0.8156, 0.1465, 0.7798, 0.08178, 0.8697, 0.3866, 0.9016, 0.3703, 0.9054, 0.3898, 0.8897, 0.393, 0.8633, 0.4499, 0.8697, 0.3866, 0.8897, 0.393, 0.8808, 0.4471, 0.8642, 0.4746, 0.8633, 0.4499, 0.8808, 0.4471, 0.8814, 0.4719, 0.9524, 0.3556, 0.9528, 0.3787, 0.9184, 0.3847, 0.9182, 0.3679, 0.9571, 0.0552, 0.9253, 0.06358, 0.9141, 0.05259, 0.94, 0.03287, 0.8902, 0.07904, 0.8655, 0.07965, 0.8653, 0.071, 0.8891, 0.06977, 0.9608, 0.07728, 0.9289, 0.07807, 0.9253, 0.06358, 0.9571, 0.0552, 0.94, 0.03287, 0.9141, 0.05259, 0.8857, 0.05058, 0.8752, 0.02498, 0.8593, 0.05426, 0.8647, 0.06129, 0.8653, 0.071, 0.856, 0.06373, 0.856, 0.06373, 0.8653, 0.071, 0.8655, 0.07965, 0.8555, 0.0799, 0.8752, 0.02498, 0.8857, 0.05058, 0.8647, 0.06129, 0.8593, 0.05426, 0.9289, 0.07807, 0.8902, 0.07904, 0.8891, 0.06977, 0.9253, 0.06358, 0.8891, 0.06977, 0.8653, 0.071, 0.8647, 0.06129, 0.8857, 0.05058, 0.9253, 0.06358, 0.8891, 0.06977, 0.8857, 0.05058, 0.9141, 0.05259, 0.8752, 0.02498, 0.8672, 0.01753, 0.9388, 0.01157, 0.94, 0.03287, 0.7519, 0.8027, 0.7572, 0.7977, 0.8741, 0.772, 0.8668, 0.78, 0.1855, 0.8191, 0.3103, 0.9065, 0.2845, 0.9745, 0.1686, 0.8746, 0.5029, 0.8442, 0.4775, 0.8875, 0.4223, 0.8898, 0.4091, 0.8461, 0.8805, 0.7045, 0.893, 0.6738, 0.9213, 0.6973, 0.9094, 0.7242, 0.7572, 0.7977, 0.8102, 0.7652, 0.9026, 0.7371, 0.8741, 0.772, 0.03565, 0.6743, 0.1138, 0.737, 0.0802, 0.7299, 0.0431, 0.6868, 0.1493, 0.7802, 0.09372, 0.7975, 0.07992, 0.7449, 0.1138, 0.737, 0.5091, 0.9159, 0.6143, 0.8715, 0.6372, 0.9507, 0.5189, 0.9897, 0.3103, 0.9065, 0.4074, 0.9181, 0.4039, 0.9981, 0.2845, 0.9745, 0.3022, 0.7381, 0.4012, 0.7317, 0.4091, 0.8461, 0.3079, 0.8484, 0.4934, 0.7198, 0.5666, 0.6891, 0.5865, 0.788, 0.5029, 0.8442, 0.1769, 0.6701, 0.2359, 0.7051, 0.2215, 0.7838, 0.1749, 0.7578, 0.001946, 0.5858, 0.116, 0.6268, 0.1279, 0.7274, 0.02765, 0.6609, 0.649, 0.6752, 0.7449, 0.6658, 0.7873, 0.7389, 0.686, 0.7489, 0.8585, 0.6287, 0.8611, 0.6129, 0.8776, 0.6578, 0.8684, 0.6813, 0.4012, 0.7317, 0.4934, 0.7198, 0.5029, 0.8442, 0.4091, 0.8461, 0.2359, 0.7051, 0.3022, 0.7381, 0.3079, 0.8484, 0.2215, 0.7838, 0.626, 0.677, 0.649, 0.6752, 0.686, 0.7489, 0.6791, 0.7626, 0.6262, 0.5686, 0.6338, 0.5688, 0.649, 0.6752, 0.626, 0.677, 0.2473, 0.5771, 0.3028, 0.5834, 0.3022, 0.7381, 0.2359, 0.7051, 0.3991, 0.5846, 0.4865, 0.5777, 0.4934, 0.7198, 0.4012, 0.7317, 0.8109, 0.536, 0.848, 0.5508, 0.8611, 0.6129, 0.8585, 0.6287, 0.6338, 0.5688, 0.7184, 0.5557, 0.7449, 0.6658, 0.649, 0.6752, 0.02045, 0.5184, 0.1434, 0.5535, 0.116, 0.6268, 0.001946, 0.5858, 0.197, 0.5668, 0.2473, 0.5771, 0.2359, 0.7051, 0.1769, 0.6701, 0.4865, 0.5777, 0.5552, 0.573, 0.5666, 0.6891, 0.4934, 0.7198, 0.3028, 0.5834, 0.3991, 0.5846, 0.4012, 0.7317, 0.3022, 0.7381, 0.2988, 0.533, 0.3995, 0.5307, 0.3991, 0.5846, 0.3028, 0.5834, 0.4896, 0.5275, 0.5519, 0.5273, 0.5552, 0.573, 0.4865, 0.5777, 0.2017, 0.527, 0.2504, 0.5322, 0.2473, 0.5771, 0.197, 0.5668, 0.07799, 0.5024, 0.1489, 0.5208, 0.1434, 0.5535, 0.02045, 0.5184, 0.633, 0.5255, 0.7214, 0.5201, 0.7184, 0.5557, 0.6338, 0.5688, 0.8106, 0.5194, 0.8485, 0.5241, 0.848, 0.5508, 0.8109, 0.536, 0.3995, 0.5307, 0.4896, 0.5275, 0.4865, 0.5777, 0.3991, 0.5846, 0.2504, 0.5322, 0.2988, 0.533, 0.3028, 0.5834, 0.2473, 0.5771, 0.6267, 0.5257, 0.633, 0.5255, 0.6338, 0.5688, 0.6262, 0.5686, 0.5091, 0.9159, 0.4746, 0.8978, 0.4775, 0.8875, 0.5029, 0.8442, 0.5091, 0.9159, 0.4074, 0.9181, 0.4241, 0.8986, 0.4746, 0.8978, 0.5866, 0.5268, 0.6203, 0.5259, 0.6204, 0.5694, 0.5841, 0.5715, 0.5841, 0.5715, 0.6204, 0.5694, 0.6139, 0.681, 0.5908, 0.6854, 0.5908, 0.6854, 0.6139, 0.681, 0.6626, 0.7676, 0.6507, 0.7746, 0.7214, 0.5201, 0.8106, 0.5194, 0.8109, 0.536, 0.7184, 0.5557, 0.8585, 0.6287, 0.8437, 0.6224, 0.8052, 0.5457, 0.8109, 0.536, 0.7449, 0.6658, 0.8585, 0.6287, 0.8684, 0.6813, 0.7873, 0.7389, 0.8102, 0.7652, 0.8805, 0.7045, 0.9094, 0.7242, 0.9026, 0.7371, 0.6203, 0.5259, 0.6267, 0.5257, 0.6262, 0.5686, 0.6204, 0.5694, 0.6204, 0.5694, 0.6262, 0.5686, 0.626, 0.677, 0.6139, 0.681, 0.6139, 0.681, 0.626, 0.677, 0.6791, 0.7626, 0.6626, 0.7676, 0.7448, 0.8085, 0.7519, 0.8027, 0.8668, 0.78, 0.8504, 0.796, 0.5519, 0.5273, 0.5866, 0.5268, 0.5841, 0.5715, 0.5552, 0.573, 0.5552, 0.573, 0.5841, 0.5715, 0.5908, 0.6854, 0.5666, 0.6891, 0.5666, 0.6891, 0.5908, 0.6854, 0.6507, 0.7746, 0.5865, 0.788, 0.09372, 0.7975, 0.1622, 0.8477, 0.1502, 0.8762, 0.07783, 0.81, 0.1749, 0.7578, 0.2215, 0.7838, 0.1855, 0.8191, 0.1493, 0.7802, 0.1138, 0.737, 0.07992, 0.7449, 0.05977, 0.7409, 0.0802, 0.7299, 0.8437, 0.6224, 0.8067, 0.6094, 0.7927, 0.5719, 0.8052, 0.5457, 0.8109, 0.536, 0.8052, 0.5457, 0.7371, 0.571, 0.7184, 0.5557, 0.7449, 0.6658, 0.7538, 0.6455, 0.8437, 0.6224, 0.8585, 0.6287, 0.7184, 0.5557, 0.7371, 0.571, 0.7538, 0.6455, 0.7449, 0.6658, 0.7578, 0.5818, 0.7927, 0.5719, 0.8067, 0.6094, 0.766, 0.6207, 0.8052, 0.5457, 0.7927, 0.5719, 0.7578, 0.5818, 0.7371, 0.571, 0.7538, 0.6455, 0.766, 0.6207, 0.8067, 0.6094, 0.8437, 0.6224, 0.7371, 0.571, 0.7578, 0.5818, 0.766, 0.6207, 0.7538, 0.6455, 0.8485, 0.5241, 0.8642, 0.5253, 0.8633, 0.55, 0.848, 0.5508, 0.893, 0.6738, 0.9182, 0.632, 0.9524, 0.6443, 0.9213, 0.6973, 0.1686, 0.8746, 0.1502, 0.8762, 0.1622, 0.8477, 0.1855, 0.8191, 0.7164, 0.8218, 0.7448, 0.8085, 0.8504, 0.796, 0.7712, 0.8832, 0.6213, 0.4999, 0.6279, 0.4999, 0.6267, 0.5257, 0.6203, 0.5259, 0.7873, 0.7389, 0.8684, 0.6813, 0.8805, 0.7045, 0.8102, 0.7652, 0.7207, 0.4999, 0.8102, 0.5, 0.8106, 0.5194, 0.7214, 0.5201, 0.551, 0.4999, 0.5867, 0.4999, 0.5866, 0.5268, 0.5519, 0.5273, 0.6083, 0.7989, 0.6839, 0.8119, 0.6837, 0.8215, 0.619, 0.8294, 0.6143, 0.8715, 0.7164, 0.8218, 0.7712, 0.8832, 0.6372, 0.9507, 0.5867, 0.4999, 0.6213, 0.4999, 0.6203, 0.5259, 0.5866, 0.5268, 0.5091, 0.9159, 0.5189, 0.9897, 0.4039, 0.9981, 0.4074, 0.9181, 0.4091, 0.8461, 0.4223, 0.8898, 0.4241, 0.8986, 0.4074, 0.9181, 0.4223, 0.8898, 0.4775, 0.8875, 0.4746, 0.8978, 0.4241, 0.8986, 0.6279, 0.4999, 0.6344, 0.4999, 0.633, 0.5255, 0.6267, 0.5257, 0.2524, 0.4999, 0.3004, 0.4999, 0.2988, 0.533, 0.2504, 0.5322, 0.401, 0.4999, 0.4901, 0.4999, 0.4896, 0.5275, 0.3995, 0.5307, 0.8102, 0.5, 0.8485, 0.5, 0.8485, 0.5241, 0.8106, 0.5194, 0.6344, 0.4999, 0.7207, 0.4999, 0.7214, 0.5201, 0.633, 0.5255, 0.1132, 0.4997, 0.1512, 0.4998, 0.1489, 0.5208, 0.07799, 0.5024, 0.2036, 0.4998, 0.2524, 0.4999, 0.2504, 0.5322, 0.2017, 0.527, 0.4901, 0.4999, 0.551, 0.4999, 0.5519, 0.5273, 0.4896, 0.5275, 0.3004, 0.4999, 0.401, 0.4999, 0.3995, 0.5307, 0.2988, 0.533, 0.3079, 0.8484, 0.4091, 0.8461, 0.4074, 0.9181, 0.3103, 0.9065, 0.5029, 0.8442, 0.5865, 0.788, 0.6143, 0.8715, 0.5091, 0.9159, 0.02765, 0.6609, 0.1279, 0.7274, 0.1138, 0.737, 0.03565, 0.6743, 0.686, 0.7489, 0.7873, 0.7389, 0.8102, 0.7652, 0.7572, 0.7977, 0.8684, 0.6813, 0.8776, 0.6578, 0.893, 0.6738, 0.8805, 0.7045, 0.2215, 0.7838, 0.3079, 0.8484, 0.3103, 0.9065, 0.1855, 0.8191, 0.6791, 0.7626, 0.686, 0.7489, 0.7572, 0.7977, 0.7519, 0.8027, 0.6791, 0.7626, 0.7519, 0.8027, 0.7448, 0.8085, 0.6626, 0.7676, 0.6626, 0.7676, 0.7448, 0.8085, 0.7164, 0.8218, 0.6507, 0.7746, 0.7164, 0.8218, 0.6837, 0.8215, 0.6839, 0.8119, 0.6507, 0.7746, 0.7164, 0.8218, 0.6143, 0.8715, 0.619, 0.8294, 0.6837, 0.8215, 0.6507, 0.7746, 0.6839, 0.8119, 0.6083, 0.7989, 0.5865, 0.788, 0.5865, 0.788, 0.6083, 0.7989, 0.619, 0.8294, 0.6143, 0.8715, 0.9182, 0.632, 0.9016, 0.6296, 0.9054, 0.6101, 0.9184, 0.6152, 0.8638, 0.5, 0.884, 0.5, 0.8814, 0.528, 0.8642, 0.5253, 0.848, 0.5508, 0.8633, 0.55, 0.8697, 0.6133, 0.8611, 0.6129, 0.8611, 0.6129, 0.8697, 0.6133, 0.9016, 0.6296, 0.8776, 0.6578, 0.8776, 0.6578, 0.9016, 0.6296, 0.9182, 0.632, 0.893, 0.6738, 0.8485, 0.5, 0.8638, 0.5, 0.8642, 0.5253, 0.8485, 0.5241, 0.1512, 0.4998, 0.2036, 0.4998, 0.2017, 0.527, 0.1489, 0.5208, 0.1279, 0.7274, 0.1749, 0.7578, 0.1493, 0.7802, 0.1138, 0.737, 0.07992, 0.7449, 0.09372, 0.7975, 0.07783, 0.81, 0.05977, 0.7409, 0.1489, 0.5208, 0.2017, 0.527, 0.197, 0.5668, 0.1434, 0.5535, 0.1434, 0.5535, 0.197, 0.5668, 0.1769, 0.6701, 0.116, 0.6268, 0.116, 0.6268, 0.1769, 0.6701, 0.1749, 0.7578, 0.1279, 0.7274, 0.1855, 0.8191, 0.1622, 0.8477, 0.09372, 0.7975, 0.1493, 0.7802, 0.9571, 0.0552, 0.9721, 0.03289, 0.9874, 0.07662, 0.9608, 0.07728, 0.8593, 0.05426, 0.8372, 0.009075, 0.8672, 0.01753, 0.8752, 0.02498, 0.856, 0.06373, 0.8123, 0.01533, 0.8372, 0.009075, 0.8593, 0.05426, 0.94, 0.03287, 0.9388, 0.01157, 0.9721, 0.03289, 0.9571, 0.0552, 0.8555, 0.0799, 0.7798, 0.08178, 0.8123, 0.01533, 0.856, 0.06373, 0.8697, 0.6133, 0.8897, 0.6069, 0.9054, 0.6101, 0.9016, 0.6296, 0.8633, 0.55, 0.8808, 0.5528, 0.8897, 0.6069, 0.8697, 0.6133, 0.8642, 0.5253, 0.8814, 0.528, 0.8808, 0.5528, 0.8633, 0.55, 0.9524, 0.6443, 0.9182, 0.632, 0.9184, 0.6152, 0.9528, 0.6212, 0.4997, 0.6602, 0.4997, 0.9811, 0.2597, 0.9809, 0.2594, 0.6601, 0.7406, 0.01846, 0.7403, 0.3394, 0.4997, 0.3393, 0.4997, 0.01846, 0.9815, 0.01846, 0.9809, 0.3395, 0.7403, 0.3394, 0.7406, 0.01846, 0.4997, 0.3393, 0.4997, 0.6602, 0.2594, 0.6601, 0.2591, 0.3393, 0.7403, 0.3394, 0.74, 0.6604, 0.4997, 0.6602, 0.4997, 0.3393, 0.2591, 0.3393, 0.2594, 0.6601, 0.01914, 0.6599, 0.01849, 0.3392, 0.9802, 0.6605, 0.9796, 0.9815, 0.7396, 0.9813, 0.74, 0.6604, 0.2588, 0.01846, 0.2591, 0.3393, 0.01849, 0.3392, 0.01783, 0.01846, 0.2594, 0.6601, 0.2597, 0.9809, 0.01979, 0.9807, 0.01914, 0.6599, 0.9809, 0.3395, 0.9802, 0.6605, 0.74, 0.6604, 0.7403, 0.3394, 0.74, 0.6604, 0.7396, 0.9813, 0.4997, 0.9811, 0.4997, 0.6602, 0.4997, 0.01846, 0.4997, 0.3393, 0.2591, 0.3393, 0.2588, 0.01846, 0.2591, 0.3393, 0.01849, 0.3392, 0.01783, 0.01846, 0.2588, 0.01846, 0.9809, 0.3395, 0.7403, 0.3394, 0.7406, 0.01846, 0.9815, 0.01846, 0.7403, 0.3394, 0.4997, 0.3393, 0.4997, 0.01846, 0.7406, 0.01846, 0.4997, 0.3393, 0.2591, 0.3393, 0.2588, 0.01846, 0.4997, 0.01846, 0.4997, 0.9811, 0.2597, 0.9809, 0.2594, 0.6601, 0.4997, 0.6602, 0.4997, 0.6602, 0.2594, 0.6601, 0.2591, 0.3393, 0.4997, 0.3393, 0.7396, 0.9813, 0.4997, 0.9811, 0.4997, 0.6602, 0.74, 0.6604, 0.74, 0.6604, 0.4997, 0.6602, 0.4997, 0.3393, 0.7403, 0.3394, 0.9796, 0.9815, 0.7396, 0.9813, 0.74, 0.6604, 0.9802, 0.6605, 0.9802, 0.6605, 0.74, 0.6604, 0.7403, 0.3394, 0.9809, 0.3395, 0.2597, 0.9809, 0.01979, 0.9807, 0.01914, 0.6599, 0.2594, 0.6601, 0.2594, 0.6601, 0.01914, 0.6599, 0.01849, 0.3392, 0.2591, 0.3393, 0.9793, 0.34, 0.98, 0.02, 0.8599, 0.02, 0.8594, 0.34, 0.3798, 0.3398, 0.3796, 0.02, 0.2595, 0.02, 0.2599, 0.3398, 0.2605, 0.9793, 0.2602, 0.6596, 0.1404, 0.6595, 0.1409, 0.9792, 0.6196, 0.3399, 0.6198, 0.02, 0.4997, 0.02, 0.4997, 0.3399, 0.4997, 0.3399, 0.4997, 0.02, 0.3796, 0.02, 0.3798, 0.3398, 0.7395, 0.3399, 0.7398, 0.02, 0.6198, 0.02, 0.6196, 0.3399, 0.8594, 0.34, 0.8599, 0.02, 0.7398, 0.02, 0.7395, 0.3399, 0.1399, 0.3397, 0.1395, 0.02, 0.01938, 0.02, 0.02003, 0.3397, 0.2599, 0.3398, 0.2595, 0.02, 0.1395, 0.02, 0.1399, 0.3397, 0.2602, 0.6596, 0.2599, 0.3398, 0.1399, 0.3397, 0.1404, 0.6595, 0.1409, 0.9792, 0.1404, 0.6595, 0.02068, 0.6594, 0.02133, 0.9791, 0.1404, 0.6595, 0.1399, 0.3397, 0.02003, 0.3397, 0.02068, 0.6594, 0.8584, 0.9799, 0.8589, 0.6599, 0.7392, 0.6599, 0.7389, 0.9798, 0.8589, 0.6599, 0.8594, 0.34, 0.7395, 0.3399, 0.7392, 0.6599, 0.7389, 0.9798, 0.7392, 0.6599, 0.6194, 0.6598, 0.6193, 0.9797, 0.7392, 0.6599, 0.7395, 0.3399, 0.6196, 0.3399, 0.6194, 0.6598, 0.4997, 0.9796, 0.4997, 0.6597, 0.3799, 0.6596, 0.3801, 0.9794, 0.4997, 0.6597, 0.4997, 0.3399, 0.3798, 0.3398, 0.3799, 0.6596, 0.6193, 0.9797, 0.6194, 0.6598, 0.4997, 0.6597, 0.4997, 0.9796, 0.6194, 0.6598, 0.6196, 0.3399, 0.4997, 0.3399, 0.4997, 0.6597, 0.3801, 0.9794, 0.3799, 0.6596, 0.2602, 0.6596, 0.2605, 0.9793, 0.3799, 0.6596, 0.3798, 0.3398, 0.2599, 0.3398, 0.2602, 0.6596, 0.978, 0.98, 0.9787, 0.66, 0.8589, 0.6599, 0.8584, 0.9799, 0.9787, 0.66, 0.9793, 0.34, 0.8594, 0.34, 0.8589, 0.6599, 0.5, 0.3412, 0.4998, 0.6588, 0.6588, 0.6589, 0.6589, 0.3411, 0.5001, 0.0237, 0.5, 0.3412, 0.6589, 0.3411, 0.659, 0.02338, 0.02301, 0.6584, 0.02272, 0.9753, 0.1817, 0.9757, 0.182, 0.6586, 0.8178, 0.341, 0.8177, 0.659, 0.9766, 0.6591, 0.9766, 0.3409, 0.02331, 0.3416, 0.02301, 0.6584, 0.182, 0.6586, 0.1822, 0.3414, 0.0236, 0.02467, 0.02331, 0.3416, 0.1822, 0.3414, 0.1824, 0.02435, 0.4998, 0.6588, 0.4997, 0.9763, 0.6587, 0.9766, 0.6588, 0.6589, 0.8177, 0.659, 0.8177, 0.9769, 0.9766, 0.9773, 0.9766, 0.6591, 0.1824, 0.02435, 0.1822, 0.3414, 0.3411, 0.3413, 0.3413, 0.02402, 0.6588, 0.6589, 0.6587, 0.9766, 0.8177, 0.9769, 0.8177, 0.659, 0.659, 0.02338, 0.6589, 0.3411, 0.8178, 0.341, 0.8178, 0.02305, 0.3411, 0.3413, 0.3409, 0.6587, 0.4998, 0.6588, 0.5, 0.3412, 0.3413, 0.02402, 0.3411, 0.3413, 0.5, 0.3412, 0.5001, 0.0237, 0.1822, 0.3414, 0.182, 0.6586, 0.3409, 0.6587, 0.3411, 0.3413, 0.8178, 0.02305, 0.8178, 0.341, 0.9766, 0.3409, 0.9766, 0.02273, 0.6589, 0.3411, 0.6588, 0.6589, 0.8177, 0.659, 0.8178, 0.341, 0.3409, 0.6587, 0.3407, 0.976, 0.4997, 0.9763, 0.4998, 0.6588, 0.182, 0.6586, 0.1817, 0.9757, 0.3407, 0.976, 0.3409, 0.6587, 0.7346, 0.3432, 0.7343, 0.6566, 0.4997, 0.6564, 0.4997, 0.3431, 0.2648, 0.3431, 0.2651, 0.6563, 0.03049, 0.6561, 0.02986, 0.343, 0.4997, 0.3431, 0.4997, 0.6564, 0.2651, 0.6563, 0.2648, 0.3431, 0.9689, 0.6567, 0.9682, 0.9702, 0.734, 0.9699, 0.7343, 0.6566, 0.4997, 0.6564, 0.4997, 0.9697, 0.2654, 0.9695, 0.2651, 0.6563, 0.7349, 0.02984, 0.7346, 0.3432, 0.4997, 0.3431, 0.4997, 0.02984, 0.9701, 0.02984, 0.9695, 0.3433, 0.7346, 0.3432, 0.7349, 0.02984, 0.2645, 0.02984, 0.2648, 0.3431, 0.02986, 0.343, 0.02922, 0.02984, 0.2651, 0.6563, 0.2654, 0.9695, 0.03113, 0.9693, 0.03049, 0.6561, 0.9695, 0.3433, 0.9689, 0.6567, 0.7343, 0.6566, 0.7346, 0.3432, 0.7343, 0.6566, 0.734, 0.9699, 0.4997, 0.9697, 0.4997, 0.6564, 0.4997, 0.02984, 0.4997, 0.3431, 0.2648, 0.3431, 0.2645, 0.02984, 0.2656, 0.3436, 0.03144, 0.3435, 0.03081, 0.03142, 0.2652, 0.03142, 0.9679, 0.3438, 0.7338, 0.3437, 0.7341, 0.03142, 0.9686, 0.03142, 0.7338, 0.3437, 0.4997, 0.3437, 0.4997, 0.03142, 0.7341, 0.03142, 0.4997, 0.3437, 0.2656, 0.3436, 0.2652, 0.03142, 0.4997, 0.03142, 0.4997, 0.9681, 0.2662, 0.9679, 0.2659, 0.6558, 0.4997, 0.6559, 0.4997, 0.6559, 0.2659, 0.6558, 0.2656, 0.3436, 0.4997, 0.3437, 0.7332, 0.9684, 0.4997, 0.9681, 0.4997, 0.6559, 0.7335, 0.656, 0.7335, 0.656, 0.4997, 0.6559, 0.4997, 0.3437, 0.7338, 0.3437, 0.9667, 0.9686, 0.7332, 0.9684, 0.7335, 0.656, 0.9673, 0.6562, 0.9673, 0.6562, 0.7335, 0.656, 0.7338, 0.3437, 0.9679, 0.3438, 0.2662, 0.9679, 0.03271, 0.9677, 0.03208, 0.6556, 0.2659, 0.6558, 0.2659, 0.6558, 0.03208, 0.6556, 0.03144, 0.3435, 0.2656, 0.3436, 0.4997, 0.6565, 0.4997, 0.9701, 0.2652, 0.9698, 0.2649, 0.6564, 0.9698, 0.3432, 0.9692, 0.6568, 0.7344, 0.6567, 0.7348, 0.3431, 0.7348, 0.3431, 0.7344, 0.6567, 0.4997, 0.6565, 0.4997, 0.343, 0.2646, 0.3429, 0.2649, 0.6564, 0.03015, 0.6563, 0.02952, 0.3429, 0.2649, 0.6564, 0.2652, 0.9698, 0.03079, 0.9696, 0.03015, 0.6563, 0.7344, 0.6567, 0.7341, 0.9703, 0.4997, 0.9701, 0.4997, 0.6565, 0.4997, 0.0295, 0.4997, 0.343, 0.2646, 0.3429, 0.2643, 0.0295, 0.9705, 0.0295, 0.9698, 0.3432, 0.7348, 0.3431, 0.7351, 0.0295, 0.2643, 0.0295, 0.2646, 0.3429, 0.02952, 0.3429, 0.02888, 0.0295, 0.9692, 0.6568, 0.9686, 0.9705, 0.7341, 0.9703, 0.7344, 0.6567, 0.7351, 0.0295, 0.7348, 0.3431, 0.4997, 0.343, 0.4997, 0.0295, 0.4997, 0.343, 0.4997, 0.6565, 0.2649, 0.6564, 0.2646, 0.3429, 0.4997, 0.6602, 0.2594, 0.6601, 0.2597, 0.9809, 0.4997, 0.9811, 0.7406, 0.01846, 0.4997, 0.01846, 0.4997, 0.3393, 0.7403, 0.3394, 0.9815, 0.01846, 0.7406, 0.01846, 0.7403, 0.3394, 0.9809, 0.3395, 0.4997, 0.3393, 0.2591, 0.3393, 0.2594, 0.6601, 0.4997, 0.6602, 0.7403, 0.3394, 0.4997, 0.3393, 0.4997, 0.6602, 0.74, 0.6604, 0.2591, 0.3393, 0.01849, 0.3392, 0.01914, 0.6599, 0.2594, 0.6601, 0.9802, 0.6605, 0.74, 0.6604, 0.7396, 0.9813, 0.9796, 0.9815, 0.2588, 0.01846, 0.01783, 0.01846, 0.01849, 0.3392, 0.2591, 0.3393, 0.2594, 0.6601, 0.01914, 0.6599, 0.01979, 0.9807, 0.2597, 0.9809, 0.9809, 0.3395, 0.7403, 0.3394, 0.74, 0.6604, 0.9802, 0.6605, 0.74, 0.6604, 0.4997, 0.6602, 0.4997, 0.9811, 0.7396, 0.9813, 0.4997, 0.01846, 0.2588, 0.01846, 0.2591, 0.3393, 0.4997, 0.3393, 0.2591, 0.3393, 0.2588, 0.01846, 0.01783, 0.01846, 0.01849, 0.3392, 0.9809, 0.3395, 0.9815, 0.01846, 0.7406, 0.01846, 0.7403, 0.3394, 0.7403, 0.3394, 0.7406, 0.01846, 0.4997, 0.01846, 0.4997, 0.3393, 0.4997, 0.3393, 0.4997, 0.01846, 0.2588, 0.01846, 0.2591, 0.3393, 0.4997, 0.9811, 0.4997, 0.6602, 0.2594, 0.6601, 0.2597, 0.9809, 0.4997, 0.6602, 0.4997, 0.3393, 0.2591, 0.3393, 0.2594, 0.6601, 0.7396, 0.9813, 0.74, 0.6604, 0.4997, 0.6602, 0.4997, 0.9811, 0.74, 0.6604, 0.7403, 0.3394, 0.4997, 0.3393, 0.4997, 0.6602, 0.9796, 0.9815, 0.9802, 0.6605, 0.74, 0.6604, 0.7396, 0.9813, 0.9802, 0.6605, 0.9809, 0.3395, 0.7403, 0.3394, 0.74, 0.6604, 0.2597, 0.9809, 0.2594, 0.6601, 0.01914, 0.6599, 0.01979, 0.9807, 0.2594, 0.6601, 0.2591, 0.3393, 0.01849, 0.3392, 0.01914, 0.6599])
me_plane_000.materials.append(mat_scales_001)
me_plane_000.materials.append(mat_fin_001)
me_plane_000.use_remesh_preserve_volume = False
me_plane_000.use_remesh_preserve_attributes = False
me_plane_000.use_mirror_x = True
me_plane_000.update()
arm_armature = bpy.data.armatures.new('Armature')  # bones are not reproduced

# ---- objects
ob_armature = bpy.data.objects.new('Armature', arm_armature)
ob_goldfish_001 = bpy.data.objects.new('Goldfish.001', me_plane_000)

# ---- transforms, parenting, visibility, modifiers, constraints
ob_armature.location = (0.0, 0.0, 0.0)
ob_armature.rotation_euler = (1.571, 2.22e-16, 2.22e-16)
ob_armature.lineart.crease_threshold = 0.0
ob_goldfish_001.parent = ob_armature
ob_goldfish_001.matrix_parent_inverse = Matrix(((1.0, 2.22e-16, -2.22e-16, 0.0), (2.22e-16, -4.371e-08, 1.0, 0.0), (2.22e-16, -1.0, -4.371e-08, 0.0), (0.0, 0.0, 0.0, 1.0)))
ob_goldfish_001.location = (0.0, 0.0, 0.0)
ob_goldfish_001.lineart.crease_threshold = 0.0
ob_goldfish_001.use_mesh_mirror_x = True
_vg = ob_goldfish_001.vertex_groups.new(name='Bone')
for _i, _w in zip([124, 125, 126, 127, 128, 129, 130, 131, 132, 133, 134, 135, 136, 137, 140, 141, 146, 148, 149, 150, 153, 155, 157, 158, 159, 162, 166, 167, 168, 171, 172, 173, 174, 175, 176, 177, 178, 179, 180, 181, 182, 183, 184, 185, 186, 187, 188, 189, 192, 193, 196, 198, 201, 202, 209, 210, 212, 213, 214, 215, 216, 219, 220, 221, 222, 223, 224, 225, 226, 227, 234, 235, 236, 237, 238, 239, 240, 241, 242, 243, 244, 245, 246, 247, 248, 249, 250, 251, 252, 253, 256, 257, 262, 265, 266, 269, 271, 273, 274, 275, 278, 282, 283, 284, 287, 288, 289, 290, 291, 292, 293, 294, 295, 296, 297, 298, 299, 300, 301, 302, 303, 304, 305, 308, 309, 312, 314, 317, 318, 325, 326, 329, 330, 331, 332, 335, 336, 337, 338, 339, 340, 341, 342, 343, 352, 353, 358, 359, 360, 361, 367, 373, 374, 375, 376, 377, 378, 379, 384, 385, 386, 387], [0.9467, 0.9864, 0.9704, 0.937, 0.9898, 0.9823, 0.9688, 0.9862, 0.9458, 0.9367, 0.9729, 0.9882, 0.973, 0.3017, 0.9547, 0.7432, 0.6881, 4.749e-05, 0.9797, 0.9034, 0.1056, 0.7972, 0.01384, 0.9931, 0.9502, 0.1477, 0.1354, 0.47, 0.6128, 0.924, 0.9737, 0.9922, 0.2102, 0.5778, 0.6905, 0.3571, 0.3302, 0.2556, 0.05607, 0.9449, 0.9642, 0.9766, 0.9873, 0.961, 0.9695, 0.9753, 0.981, 0.8041, 0.996, 0.9504, 0.1571, 0.4837, 0.9413, 0.7636, 0.6236, 0.05954, 0.0006889, 0.9912, 0.912, 0.6967, 0.3732, 0.2755, 0.9587, 0.9771, 0.9913, 0.9567, 0.9947, 0.9501, 0.946, 0.9923, 0.9467, 0.9864, 0.9704, 0.937, 0.9898, 0.9823, 0.9688, 0.9862, 0.9458, 0.9367, 0.9729, 0.9882, 0.973, 0.9301, 0.9897, 0.9882, 0.9747, 0.9307, 0.9373, 0.3015, 0.9547, 0.7431, 0.6881, 0.9797, 0.9034, 0.1054, 0.7972, 0.01381, 0.9931, 0.9502, 0.1476, 0.1351, 0.47, 0.6128, 0.924, 0.9737, 0.9922, 0.2099, 0.5777, 0.6904, 0.3571, 0.3302, 0.2555, 0.05551, 0.9449, 0.9642, 0.9766, 0.9873, 0.961, 0.9695, 0.9753, 0.981, 0.8041, 0.996, 0.9504, 0.1571, 0.4835, 0.9413, 0.7635, 0.6236, 0.05905, 0.9912, 0.912, 0.6967, 0.373, 0.2753, 0.9587, 0.9771, 0.9913, 0.9567, 0.9947, 0.9501, 0.946, 0.9923, 0.8063, 0.7549, 0.9969, 0.9396, 0.9508, 0.8801, 0.1561, 0.1177, 0.6284, 0.9317, 0.9914, 0.6839, 0.7009, 0.3621, 0.5522, 0.9956, 0.9446, 0.993]): _vg.add([_i], _w, 'REPLACE')
_vg = ob_goldfish_001.vertex_groups.new(name='Bone.002')
for _i, _w in zip([137, 138, 139, 143, 144, 145, 146, 147, 148, 150, 152, 153, 154, 155, 156, 157, 159, 161, 162, 163, 166, 167, 168, 169, 174, 175, 176, 177, 178, 179, 180, 189, 190, 191, 193, 196, 197, 199, 205, 209, 211, 215, 253, 254, 255, 259, 260, 261, 262, 263, 264, 266, 268, 269, 270, 271, 272, 273, 275, 277, 278, 279, 282, 283, 284, 285, 290, 291, 292, 293, 294, 295, 296, 305, 306, 307, 309, 312, 313, 315, 325, 331, 352, 355, 360, 367, 368, 374, 378, 379], [0.03756, 0.06161, 0.07444, 0.004031, 0.1285, 0.08681, 0.1837, 0.1556, 0.7537, 0.01533, 0.04286, 0.7397, 0.635, 0.1471, 0.106, 0.6911, 0.01382, 0.0001871, 0.6564, 0.6732, 0.03011, 0.4042, 0.2992, 0.02971, 0.0325, 0.2979, 0.2344, 0.4061, 0.5408, 0.6071, 0.01567, 0.1322, 0.02772, 0.07935, 0.01513, 0.3153, 0.2417, 0.01902, 0.005337, 0.2472, 0.006777, 0.2016, 0.03689, 0.06161, 0.07415, 0.004025, 0.1269, 0.08678, 0.1837, 0.1556, 0.7536, 0.01527, 0.04286, 0.7395, 0.6349, 0.1471, 0.106, 0.6911, 0.01381, 0.0001862, 0.6564, 0.6732, 0.02915, 0.4042, 0.2992, 0.01772, 0.03171, 0.2978, 0.2344, 0.4061, 0.5408, 0.6069, 0.014, 0.1322, 0.02772, 0.07934, 0.01513, 0.3153, 0.2417, 0.01901, 0.2472, 0.2016, 0.1289, 0.007378, 0.01472, 0.2681, 0.1862, 0.2368, 0.1939, 0.3852]): _vg.add([_i], _w, 'REPLACE')
_vg = ob_goldfish_001.vertex_groups.new(name='Bone.001')
for _i, _w in zip([2, 3, 4, 5, 6, 7, 8, 9, 10, 26, 30, 138, 142, 143, 145, 147, 148, 151, 152, 154, 156, 160, 161, 163, 190, 194, 195, 197, 199, 203, 204, 217, 218, 228, 229, 230, 231, 233, 254, 258, 259, 261, 263, 264, 267, 268, 270, 272, 276, 277, 279, 306, 310, 311, 313, 315, 319, 320, 333, 334, 344, 345, 346, 347, 349, 351, 355, 356, 362, 363, 364, 365, 368, 370, 371, 372, 380, 381, 382, 383, 388, 432, 433, 434, 435, 436, 437, 438, 439, 440, 456, 460], [0.3201, 0.114, 0.3871, 0.4879, 0.7404, 0.9646, 0.5702, 0.2758, 0.1773, 0.06202, 0.002368, 0.1446, 0.6046, 0.2337, 0.01842, 0.6109, 0.01198, 0.892, 0.7466, 0.1454, 0.7137, 0.2734, 0.8442, 0.1216, 0.206, 0.14, 0.7074, 0.06713, 0.07081, 0.4272, 0.08194, 0.2889, 0.01016, 0.31, 0.8374, 0.7978, 0.08016, 0.707, 0.1446, 0.6046, 0.2337, 0.01842, 0.6109, 0.01197, 0.8921, 0.7466, 0.1454, 0.7137, 0.2734, 0.8442, 0.1216, 0.206, 0.14, 0.7074, 0.06713, 0.07081, 0.4272, 0.08194, 0.2889, 0.01016, 0.31, 0.8374, 0.7978, 0.08016, 0.707, 0.6272, 0.1463, 0.04964, 0.675, 0.1696, 0.5509, 0.05752, 0.05761, 0.799, 0.981, 0.7504, 0.3411, 0.00842, 0.6701, 0.181, 0.6878, 0.3201, 0.114, 0.3871, 0.4879, 0.7404, 0.9646, 0.5702, 0.2758, 0.1773, 0.06202, 0.002368]): _vg.add([_i], _w, 'REPLACE')
_vg = ob_goldfish_001.vertex_groups.new(name='Bone.014')
for _i, _w in zip([3, 8, 9, 10, 13, 21, 30, 31, 32, 33, 34, 104, 105, 107, 108, 110, 113, 114, 115, 118, 120, 121, 122, 123, 433, 438, 439, 440, 443, 451, 460, 461, 462, 463, 464, 534, 535, 537, 538, 540, 543, 544, 545, 548, 550, 551, 552, 553], [0.2008, 0.1559, 0.303, 0.2209, 0.05618, 1.002, 0.5407, 0.06238, 0.1096, 0.1064, 0.9432, 0.8941, 0.4039, 0.07056, 0.2728, 0.7577, 0.007629, 0.9996, 0.1097, 0.166, 0.2016, 0.8842, 0.3418, 0.03176, 0.2008, 0.1559, 0.303, 0.2209, 0.05618, 1.002, 0.5407, 0.06238, 0.1096, 0.1064, 0.9432, 0.8941, 0.4039, 0.07056, 0.2728, 0.7577, 0.007629, 0.9996, 0.1097, 0.166, 0.2016, 0.8842, 0.3418, 0.03176]): _vg.add([_i], _w, 'REPLACE')
_vg = ob_goldfish_001.vertex_groups.new(name='Bone.015')
for _i, _w in zip([1, 11, 13, 20, 33, 35, 431, 441, 443, 450, 463, 465], [0.9891, 0.9298, 0.000845, 1.1, 0.06841, 0.9905, 0.9891, 0.9298, 0.000845, 1.1, 0.06841, 0.9905]): _vg.add([_i], _w, 'REPLACE')
_vg = ob_goldfish_001.vertex_groups.new(name='Bone.022')
for _i, _w in zip([11, 12, 13, 31, 33, 441, 442, 443, 461, 463], [0.07822, 0.9963, 0.3455, 0.1262, 0.7804, 0.07822, 0.9963, 0.3455, 0.1262, 0.7804]): _vg.add([_i], _w, 'REPLACE')
_vg = ob_goldfish_001.vertex_groups.new(name='Bone.016')
for _i, _w in zip([2, 4, 5, 6, 15, 16, 18, 19, 22, 23, 24, 25, 26, 27, 432, 434, 435, 436, 445, 446, 448, 449, 452, 453, 454, 455, 456, 457], [0.6464, 0.5838, 0.4807, 0.2273, 0.1145, 0.0693, 0.9238, 0.002997, 0.9808, 0.06773, 0.912, 0.2231, 0.694, 0.2384, 0.6464, 0.5838, 0.4807, 0.2273, 0.1145, 0.0693, 0.9238, 0.002997, 0.9808, 0.06773, 0.912, 0.2231, 0.694, 0.2384]): _vg.add([_i], _w, 'REPLACE')
_vg = ob_goldfish_001.vertex_groups.new(name='Bone.017')
for _i, _w in zip([0, 15, 16, 17, 18, 19, 23, 25, 430, 445, 446, 447, 448, 449, 453, 455], [0.7957, 0.04606, 0.1318, 0.3755, 0.03669, 0.8312, 0.1631, 0.04271, 0.7957, 0.04606, 0.1318, 0.3755, 0.03669, 0.8312, 0.1631, 0.04271]): _vg.add([_i], _w, 'REPLACE')
_vg = ob_goldfish_001.vertex_groups.new(name='Bone.021')
for _i, _w in zip([0, 14, 15, 16, 17, 19, 23, 25, 27, 430, 444, 445, 446, 447, 449, 453, 455, 457], [0.1917, 0.002961, 0.2891, 0.6792, 0.5897, 0.1363, 0.7441, 0.5731, 0.1611, 0.1917, 0.002961, 0.2891, 0.6792, 0.5897, 0.1363, 0.7441, 0.5731, 0.1611]): _vg.add([_i], _w, 'REPLACE')
_vg = ob_goldfish_001.vertex_groups.new(name='Bone.018')
for _i, _w in zip([3, 8, 9, 10, 30, 106, 107, 111, 112, 113, 115, 117, 118, 119, 120, 121, 122, 123, 138, 142, 143, 145, 147, 151, 152, 199, 203, 204, 206, 217, 218, 228, 229, 231, 232, 254, 258, 259, 261, 263, 267, 268, 315, 319, 320, 322, 333, 334, 344, 345, 347, 348, 351, 356, 364, 365, 369, 370, 380, 381, 382, 389, 433, 438, 439, 440, 460, 536, 537, 541, 542, 543, 545, 547, 548, 549, 550, 551, 552, 553], [0.5711, 0.1665, 0.3043, 0.4319, 0.03232, 0.9758, 0.9258, 0.9864, 0.9993, 0.9699, 0.8878, 0.9983, 0.09331, 0.9296, 0.7875, 0.05108, 0.1338, 0.8901, 0.247, 0.3575, 0.6052, 0.03471, 0.09112, 0.0142, 0.1659, 0.228, 0.5469, 0.8015, 0.04246, 0.6953, 0.9251, 0.6428, 0.1259, 0.8998, 0.9868, 0.247, 0.3575, 0.6052, 0.03471, 0.09112, 0.0142, 0.1659, 0.228, 0.5469, 0.8015, 0.04246, 0.6953, 0.9251, 0.6428, 0.1259, 0.8998, 0.9868, 0.3508, 0.2191, 0.4267, 0.754, 0.06478, 0.1807, 0.6423, 0.9139, 0.3084, 0.9997, 0.5711, 0.1665, 0.3043, 0.4319, 0.03232, 0.9758, 0.9258, 0.9864, 0.9993, 0.9699, 0.8878, 0.9983, 0.09331, 0.9296, 0.7875, 0.05108, 0.1338, 0.8901]): _vg.add([_i], _w, 'REPLACE')
_vg = ob_goldfish_001.vertex_groups.new(name='Bone.019')
for _i, _w in zip([3, 8, 9, 10, 13, 30, 31, 32, 34, 104, 105, 108, 109, 110, 116, 118, 119, 121, 122, 123, 433, 438, 439, 440, 443, 460, 461, 462, 464, 534, 535, 538, 539, 540, 546, 548, 549, 551, 552, 553], [0.0869, 0.00322, 0.05458, 0.129, 0.1959, 0.1715, 0.5284, 0.8529, 0.0267, 0.09486, 0.5786, 0.7197, 0.9972, 0.2368, 0.9962, 0.7407, 0.04596, 0.06469, 0.5245, 0.06904, 0.0869, 0.00322, 0.05458, 0.129, 0.1959, 0.1715, 0.5284, 0.8529, 0.0267, 0.09486, 0.5786, 0.7197, 0.9972, 0.2368, 0.9962, 0.7407, 0.04596, 0.06469, 0.5245, 0.06904]): _vg.add([_i], _w, 'REPLACE')
_vg = ob_goldfish_001.vertex_groups.new(name='Bone.020')
for _i, _w in zip([3, 5, 6, 8, 9, 10, 13, 14, 15, 16, 17, 23, 24, 25, 26, 27, 28, 29, 30, 31, 33, 433, 435, 436, 438, 439, 440, 443, 444, 445, 446, 447, 453, 454, 455, 456, 457, 458, 459, 460, 461, 463], [0.001933, 0.0009386, 0.005803, 0.0738, 0.0595, 0.03029, 0.3655, 0.9177, 0.5317, 0.1174, 0.005997, 0.001495, 0.06647, 0.1559, 0.2723, 0.5705, 0.9982, 0.9859, 0.2167, 0.2598, 0.006197, 0.001933, 0.0009386, 0.005803, 0.0738, 0.0595, 0.03029, 0.3655, 0.9177, 0.5317, 0.1174, 0.005997, 0.001495, 0.06647, 0.1559, 0.2723, 0.5705, 0.9982, 0.9859, 0.2167, 0.2598, 0.006197]): _vg.add([_i], _w, 'REPLACE')
_vg = ob_goldfish_001.vertex_groups.new(name='Bone.003')
for _i, _w in zip([38, 39, 40, 41, 48, 49, 50, 51, 52, 53, 54, 55, 58, 59, 155, 157, 162, 163, 168, 176, 177, 178, 189, 191, 196, 197, 209, 215, 271, 273, 278, 279, 284, 292, 293, 294, 305, 307, 312, 313, 325, 331, 352, 354, 367, 368, 374, 378, 379, 468, 469, 470, 471, 478, 479, 480, 481, 482, 483, 484, 485, 488, 489], [0.9991, 0.9755, 0.01914, 0.04611, 0.3463, 0.7961, 0.9999, 0.9991, 0.6903, 0.6642, 0.9995, 1.001, 0.9008, 0.561, 0.015, 0.2008, 0.1582, 0.05223, 0.06157, 0.05013, 0.2195, 0.09895, 0.05116, 0.8832, 0.5075, 0.1446, 0.1141, 0.08749, 0.015, 0.2008, 0.1582, 0.05223, 0.06157, 0.05013, 0.2195, 0.09895, 0.05116, 0.8832, 0.5075, 0.1446, 0.1141, 0.08749, 0.05365, 0.9844, 0.5595, 0.1661, 0.1215, 0.09263, 0.2375, 0.9991, 0.9755, 0.01914, 0.04611, 0.3463, 0.7961, 0.9999, 0.9991, 0.6903, 0.6642, 0.9995, 1.001, 0.9008, 0.561]): _vg.add([_i], _w, 'REPLACE')
_vg = ob_goldfish_001.vertex_groups.new(name='Bone.004')
for _i, _w in zip([36, 40, 41, 42, 43, 44, 45, 46, 47, 48, 49, 52, 53, 58, 59, 60, 61, 62, 63, 156, 157, 161, 163, 190, 195, 197, 230, 233, 272, 273, 277, 279, 306, 311, 313, 346, 349, 355, 362, 368, 388, 466, 470, 471, 472, 473, 474, 475, 476, 477, 478, 479, 482, 483, 488, 489, 490, 491, 492, 493], [0.0192, 0.9605, 0.9425, 0.8142, 0.8057, 0.2761, 0.2576, 0.6975, 0.9857, 0.6513, 0.2032, 0.3079, 0.3333, 0.09865, 0.4365, 0.9761, 0.7853, 0.323, 0.2318, 0.1361, 0.01084, 0.06192, 0.1207, 0.7261, 0.1976, 0.5315, 0.000211, 0.05899, 0.1361, 0.01084, 0.06192, 0.1207, 0.7261, 0.1976, 0.5315, 0.000211, 0.05899, 0.7977, 0.2288, 0.5777, 0.06836, 0.0192, 0.9605, 0.9425, 0.8142, 0.8057, 0.2761, 0.2576, 0.6975, 0.9857, 0.6513, 0.2032, 0.3079, 0.3333, 0.09865, 0.4365, 0.9761, 0.7853, 0.323, 0.2318]): _vg.add([_i], _w, 'REPLACE')
_vg = ob_goldfish_001.vertex_groups.new(name='Bone.005')
for _i, _w in zip([36, 37, 42, 43, 44, 45, 46, 56, 57, 61, 62, 63, 151, 160, 161, 194, 195, 230, 233, 267, 276, 277, 310, 311, 346, 349, 350, 362, 363, 372, 383, 388, 466, 467, 472, 473, 474, 475, 476, 486, 487, 491, 492, 493], [0.965, 0.9964, 0.1738, 0.1833, 0.7202, 0.7392, 0.2962, 0.9943, 0.9979, 0.204, 0.6726, 0.7658, 0.07331, 0.7164, 0.02896, 0.8489, 0.06541, 0.1507, 0.2188, 0.07331, 0.7164, 0.02896, 0.8489, 0.06541, 0.1507, 0.2188, 0.9987, 0.07001, 0.814, 0.2485, 0.8184, 0.2301, 0.965, 0.9964, 0.1738, 0.1833, 0.7202, 0.7392, 0.2962, 0.9943, 0.9979, 0.204, 0.6726, 0.7658]): _vg.add([_i], _w, 'REPLACE')
_vg = ob_goldfish_001.vertex_groups.new(name='Bone.006.R')
for _i, _w in zip([66, 67, 68, 71, 73, 75, 76, 77, 78, 79, 80, 81, 138, 139, 143, 144, 145, 147, 148, 153, 154, 164, 165, 169, 199, 200, 204, 205, 206, 207, 208, 211, 254, 281, 315, 316, 321, 322, 324, 356, 357, 365, 366, 369, 496, 497, 498, 501, 503, 505, 506, 507, 508, 509, 510, 511], [1.137, 0.5778, 0.0821, 0.7654, 0.1155, 1.0, 0.9236, 0.7561, 0.05523, 0.1847, 0.01642, 0.1232, 0.2331, 0.8033, 0.05513, 0.1323, 0.7503, 0.06055, 0.09763, 0.01553, 0.1282, 0.9803, 0.8881, 0.06044, 0.2478, 0.8775, 0.02395, 0.162, 0.7359, 0.9815, 0.8767, 0.08134, 0.0176, 0.0009079, 0.07992, 0.05773, 0.0106, 0.1015, 0.03366, 0.1548, 0.4419, 0.03055, 0.09808, 0.3838, 1.137, 0.5778, 0.0821, 0.7654, 0.1155, 1.0, 0.9236, 0.7561, 0.05523, 0.1847, 0.01642, 0.1232]): _vg.add([_i], _w, 'REPLACE')
_vg = ob_goldfish_001.vertex_groups.new(name='Bone.007.R')
for _i, _w in zip([64, 70, 71, 72, 73, 74, 78, 494, 500, 501, 502, 503, 504, 508], [0.9954, 0.9485, 0.1264, 0.999, 0.8395, 0.8839, 0.0943, 0.9954, 0.9485, 0.1264, 0.999, 0.8395, 0.8839, 0.0943]): _vg.add([_i], _w, 'REPLACE')
_vg = ob_goldfish_001.vertex_groups.new(name='Bone.008.R')
for _i, _w in zip([65, 67, 68, 69, 76, 77, 79, 80, 81, 82, 138, 143, 145, 147, 199, 204, 206, 254, 315, 322, 356, 365, 369, 495, 497, 498, 499, 506, 507, 509, 510, 511, 512], [0.869, 0.4036, 0.8866, 0.8826, 0.07513, 0.2297, 0.07646, 0.2215, 0.6759, 0.4859, 0.1924, 0.04148, 0.01359, 0.01773, 0.1438, 0.005703, 0.01489, 0.076, 0.187, 0.02398, 0.1942, 0.04382, 0.05377, 0.869, 0.4036, 0.8866, 0.8826, 0.07513, 0.2297, 0.07646, 0.2215, 0.6759, 0.4859]): _vg.add([_i], _w, 'REPLACE')
_vg = ob_goldfish_001.vertex_groups.new(name='Bone.009.R')
for _i, _w in zip([65, 68, 69, 70, 71, 73, 74, 78, 79, 80, 81, 82, 83, 495, 498, 499, 500, 501, 503, 504, 508, 509, 510, 511, 512, 513], [0.1192, 0.01118, 0.09834, 0.05657, 0.0996, 0.0339, 0.1195, 0.8311, 0.7163, 0.7291, 0.1954, 0.4881, 0.9992, 0.1192, 0.01118, 0.09834, 0.05657, 0.0996, 0.0339, 0.1195, 0.8311, 0.7163, 0.7291, 0.1954, 0.4881, 0.9992]): _vg.add([_i], _w, 'REPLACE')
_vg = ob_goldfish_001.vertex_groups.new(name='Bone.010.R')
for _i, _w in zip([86, 87, 88, 89, 90, 94, 96, 97, 98, 99, 100, 101, 102, 124, 127, 132, 133, 137, 139, 140, 141, 144, 146, 148, 150, 153, 166, 167, 169, 170, 171, 174, 175, 179, 180, 181, 198, 200, 201, 202, 205, 210, 211, 212, 214, 216, 219, 223, 225, 226, 237, 243, 247, 251, 252, 257, 314, 318, 321, 326, 327, 328, 330, 332, 335, 353, 357, 359, 361, 366, 373, 375, 377, 384, 386, 516, 517, 518, 519, 520, 524, 526, 527, 528, 529, 530, 531, 532], [0.9916, 0.8888, 0.9575, 0.988, 0.9943, 0.9671, 0.1064, 0.4624, 0.8229, 0.07165, 0.9798, 0.04783, 0.9992, 0.01213, 0.02122, 0.01138, 0.02029, 0.6194, 0.08561, 0.006302, 0.2127, 0.6834, 0.1114, 0.05104, 0.05433, 0.0846, 0.7985, 0.1018, 0.845, 0.9519, 0.05359, 0.7164, 0.1034, 0.09924, 0.8829, 0.008173, 0.4215, 0.03169, 0.01803, 0.1761, 0.655, 0.8518, 0.804, 0.9132, 0.0568, 0.5256, 0.6216, 0.0003591, 0.005935, 0.01192, 0.001647, 0.003465, 0.01836, 0.01789, 0.01083, 0.006866, 0.07534, 0.05256, 0.09584, 0.06719, 0.002668, 0.004993, 0.004023, 0.08019, 0.08119, 0.1176, 0.03928, 0.007336, 0.05773, 0.3815, 0.4273, 0.01494, 0.1519, 0.2158, 0.003386, 0.9916, 0.8888, 0.9575, 0.988, 0.9943, 0.9671, 0.1064, 0.4624, 0.8229, 0.07165, 0.9798, 0.04783, 0.9992]): _vg.add([_i], _w, 'REPLACE')
_vg = ob_goldfish_001.vertex_groups.new(name='Bone.011.R')
for _i, _w in zip([84, 91, 94, 95, 99, 101, 103, 514, 521, 524, 525, 529, 531, 533], [0.8792, 0.7362, 0.01471, 0.9907, 0.0001879, 0.123, 0.9988, 0.8792, 0.7362, 0.01471, 0.9907, 0.0001879, 0.123, 0.9988]): _vg.add([_i], _w, 'REPLACE')
_vg = ob_goldfish_001.vertex_groups.new(name='Bone.012.R')
for _i, _w in zip([85, 87, 88, 93, 96, 97, 98, 99, 515, 517, 518, 523, 526, 527, 528, 529], [0.9574, 0.09078, 0.01816, 0.6275, 0.3486, 0.4496, 0.1276, 0.1084, 0.9574, 0.09078, 0.01816, 0.6275, 0.3486, 0.4496, 0.1276, 0.1084]): _vg.add([_i], _w, 'REPLACE')
_vg = ob_goldfish_001.vertex_groups.new(name='Bone.013.R')
for _i, _w in zip([84, 85, 91, 92, 93, 96, 97, 98, 99, 100, 101, 514, 515, 521, 522, 523, 526, 527, 528, 529, 530, 531], [0.1253, 0.02666, 0.2682, 0.9974, 0.3608, 0.5325, 0.08941, 0.05614, 0.7949, 0.000263, 0.8181, 0.1253, 0.02666, 0.2682, 0.9974, 0.3608, 0.5325, 0.08941, 0.05614, 0.7949, 0.000263, 0.8181]): _vg.add([_i], _w, 'REPLACE')
_vg = ob_goldfish_001.vertex_groups.new(name='Bone.006.R.001.L')
for _i, _w in zip([138, 165, 199, 200, 205, 206, 208, 254, 255, 259, 260, 261, 263, 264, 269, 270, 280, 281, 285, 315, 316, 320, 321, 322, 323, 324, 327, 356, 357, 365, 366, 369, 390, 391, 392, 393, 394, 395, 396, 398, 400, 403, 404, 405, 554, 555, 556, 557, 558, 559, 560, 562, 564, 567, 568, 569], [0.0176, 0.000905, 0.07992, 0.05773, 0.01338, 0.1015, 0.03364, 0.2331, 0.8024, 0.05516, 0.1275, 0.7502, 0.06066, 0.09726, 0.01442, 0.1282, 0.9803, 0.8881, 0.03638, 0.2478, 0.8769, 0.02397, 0.149, 0.7359, 0.9814, 0.8767, 0.03584, 0.1548, 0.4415, 0.03055, 0.09542, 0.3837, 0.1232, 0.01642, 0.1847, 0.05523, 0.7561, 0.9236, 1.0, 0.1155, 0.7654, 0.0821, 0.5778, 1.137, 0.1232, 0.01642, 0.1847, 0.05523, 0.7561, 0.9236, 1.0, 0.1155, 0.7654, 0.0821, 0.5778, 1.137]): _vg.add([_i], _w, 'REPLACE')
_vg = ob_goldfish_001.vertex_groups.new(name='Bone.007.R.001.L')
for _i, _w in zip([393, 397, 398, 399, 400, 401, 407, 557, 561, 562, 563, 564, 565, 571], [0.0943, 0.8839, 0.8395, 0.999, 0.1264, 0.9485, 0.9954, 0.0943, 0.8839, 0.8395, 0.999, 0.1264, 0.9485, 0.9954]): _vg.add([_i], _w, 'REPLACE')
_vg = ob_goldfish_001.vertex_groups.new(name='Bone.008.R.001.L')
for _i, _w in zip([138, 199, 206, 254, 259, 261, 263, 315, 320, 322, 356, 365, 369, 390, 391, 392, 394, 395, 402, 403, 404, 406, 408, 554, 555, 556, 558, 559, 566, 567, 568, 570, 572], [0.07601, 0.187, 0.02398, 0.1924, 0.04151, 0.0136, 0.01787, 0.1439, 0.005716, 0.0149, 0.1942, 0.04383, 0.05377, 0.6759, 0.2215, 0.07646, 0.2297, 0.07513, 0.8826, 0.8866, 0.4036, 0.869, 0.4859, 0.6759, 0.2215, 0.07646, 0.2297, 0.07513, 0.8826, 0.8866, 0.4036, 0.869, 0.4859]): _vg.add([_i], _w, 'REPLACE')
_vg = ob_goldfish_001.vertex_groups.new(name='Bone.009.R.001.L')
for _i, _w in zip([390, 391, 392, 393, 397, 398, 400, 401, 402, 403, 406, 408, 409, 554, 555, 556, 557, 561, 562, 564, 565, 566, 567, 570, 572, 573], [0.1954, 0.7291, 0.7163, 0.8311, 0.1195, 0.0339, 0.0996, 0.05657, 0.09834, 0.01118, 0.1192, 0.4881, 0.9992, 0.1954, 0.7291, 0.7163, 0.8311, 0.1195, 0.0339, 0.0996, 0.05657, 0.09834, 0.01118, 0.1192, 0.4881, 0.9992]): _vg.add([_i], _w, 'REPLACE')
_vg = ob_goldfish_001.vertex_groups.new(name='Bone.010.R.001.L')
for _i, _w in zip([127, 133, 141, 198, 202, 205, 210, 211, 212, 214, 216, 219, 234, 237, 242, 243, 247, 251, 252, 253, 255, 256, 257, 260, 262, 264, 266, 269, 282, 283, 285, 286, 287, 290, 291, 295, 296, 297, 314, 316, 317, 318, 321, 326, 327, 328, 330, 332, 335, 339, 341, 342, 353, 357, 359, 361, 366, 373, 375, 377, 384, 386, 412, 413, 414, 415, 416, 420, 422, 423, 424, 425, 426, 427, 428, 576, 577, 578, 579, 580, 584, 586, 587, 588, 589, 590, 591, 592], [0.00171, 0.003518, 0.00751, 0.07608, 0.05293, 0.106, 0.06891, 0.05086, 0.01487, 0.004292, 0.08108, 0.08224, 0.0122, 0.02129, 0.01144, 0.02035, 0.01842, 0.01794, 0.01093, 0.6219, 0.0877, 0.006494, 0.2136, 0.6951, 0.1119, 0.05195, 0.05456, 0.08595, 0.8019, 0.1024, 0.8867, 0.9596, 0.05381, 0.7192, 0.104, 0.1001, 0.8888, 0.008427, 0.4234, 0.0351, 0.01826, 0.1769, 0.6871, 0.8572, 0.8968, 0.9315, 0.05703, 0.5279, 0.6245, 0.0004509, 0.006051, 0.01202, 0.1181, 0.04198, 0.007525, 0.05795, 0.3912, 0.4294, 0.01517, 0.1525, 0.2167, 0.003491, 0.9916, 0.8888, 0.9575, 0.988, 0.9943, 0.9671, 0.1064, 0.4624, 0.8229, 0.07165, 0.9798, 0.04783, 0.9992, 0.9916, 0.8888, 0.9575, 0.988, 0.9943, 0.9671, 0.1064, 0.4624, 0.8229, 0.07165, 0.9798, 0.04783, 0.9992]): _vg.add([_i], _w, 'REPLACE')
_vg = ob_goldfish_001.vertex_groups.new(name='Bone.011.R.001.L')
for _i, _w in zip([410, 417, 420, 421, 425, 427, 429, 574, 581, 584, 585, 589, 591, 593], [0.8792, 0.7362, 0.01471, 0.9907, 0.0001881, 0.123, 0.9988, 0.8792, 0.7362, 0.01471, 0.9907, 0.0001881, 0.123, 0.9988]): _vg.add([_i], _w, 'REPLACE')
_vg = ob_goldfish_001.vertex_groups.new(name='Bone.012.R.001.L')
for _i, _w in zip([411, 413, 414, 419, 422, 423, 424, 425, 575, 577, 578, 583, 586, 587, 588, 589], [0.9574, 0.09078, 0.01816, 0.6275, 0.3486, 0.4496, 0.1276, 0.1084, 0.9574, 0.09078, 0.01816, 0.6275, 0.3486, 0.4496, 0.1276, 0.1084]): _vg.add([_i], _w, 'REPLACE')
_vg = ob_goldfish_001.vertex_groups.new(name='Bone.013.R.001.L')
for _i, _w in zip([410, 411, 417, 418, 419, 422, 423, 424, 425, 426, 427, 574, 575, 581, 582, 583, 586, 587, 588, 589, 590, 591], [0.1253, 0.02666, 0.2682, 0.9974, 0.3608, 0.5325, 0.08941, 0.05614, 0.7949, 0.000263, 0.8181, 0.1253, 0.02666, 0.2682, 0.9974, 0.3608, 0.5325, 0.08941, 0.05614, 0.7949, 0.000263, 0.8181]): _vg.add([_i], _w, 'REPLACE')
_vg = ob_goldfish_001.vertex_groups.new(name='Bone.006.L')
for _i, _w in zip([138, 165, 199, 200, 205, 206, 208, 254, 255, 259, 260, 261, 263, 264, 269, 270, 280, 281, 285, 315, 316, 320, 321, 322, 323, 324, 327, 356, 357, 365, 366, 369, 390, 391, 392, 393, 394, 395, 396, 398, 400, 403, 404, 405, 554, 555, 556, 557, 558, 559, 560, 562, 564, 567, 568, 569], [0.01759, 0.0009039, 0.07991, 0.05773, 0.01338, 0.1015, 0.03364, 0.233, 0.8024, 0.05512, 0.1275, 0.7502, 0.06052, 0.09726, 0.01442, 0.1281, 0.9803, 0.8881, 0.03638, 0.2478, 0.8769, 0.02394, 0.149, 0.7359, 0.9814, 0.8767, 0.03584, 0.1548, 0.4415, 0.03054, 0.09542, 0.3837, 0.1232, 0.01642, 0.1847, 0.05523, 0.7561, 0.9236, 1.0, 0.1155, 0.7654, 0.0821, 0.5778, 1.137, 0.1232, 0.01642, 0.1847, 0.05523, 0.7561, 0.9236, 1.0, 0.1155, 0.7654, 0.0821, 0.5778, 1.137]): _vg.add([_i], _w, 'REPLACE')
_vg = ob_goldfish_001.vertex_groups.new(name='Bone.007.L')
for _i, _w in zip([393, 397, 398, 399, 400, 401, 407, 557, 561, 562, 563, 564, 565, 571], [0.0943, 0.8839, 0.8395, 0.999, 0.1264, 0.9485, 0.9954, 0.0943, 0.8839, 0.8395, 0.999, 0.1264, 0.9485, 0.9954]): _vg.add([_i], _w, 'REPLACE')
_vg = ob_goldfish_001.vertex_groups.new(name='Bone.008.L')
for _i, _w in zip([138, 199, 206, 254, 259, 261, 263, 315, 320, 322, 356, 365, 369, 390, 391, 392, 394, 395, 402, 403, 404, 406, 408, 554, 555, 556, 558, 559, 566, 567, 568, 570, 572], [0.076, 0.187, 0.02398, 0.1924, 0.04148, 0.01359, 0.01773, 0.1438, 0.005703, 0.01489, 0.1942, 0.04382, 0.05377, 0.6759, 0.2215, 0.07646, 0.2297, 0.07513, 0.8826, 0.8866, 0.4036, 0.869, 0.4859, 0.6759, 0.2215, 0.07646, 0.2297, 0.07513, 0.8826, 0.8866, 0.4036, 0.869, 0.4859]): _vg.add([_i], _w, 'REPLACE')
_vg = ob_goldfish_001.vertex_groups.new(name='Bone.009.L')
for _i, _w in zip([390, 391, 392, 393, 397, 398, 400, 401, 402, 403, 406, 408, 409, 554, 555, 556, 557, 561, 562, 564, 565, 566, 567, 570, 572, 573], [0.1954, 0.7291, 0.7163, 0.8311, 0.1195, 0.0339, 0.0996, 0.05657, 0.09834, 0.01118, 0.1192, 0.4881, 0.9992, 0.1954, 0.7291, 0.7163, 0.8311, 0.1195, 0.0339, 0.0996, 0.05657, 0.09834, 0.01118, 0.1192, 0.4881, 0.9992]): _vg.add([_i], _w, 'REPLACE')
_vg = ob_goldfish_001.vertex_groups.new(name='Bone.010.L')
for _i, _w in zip([127, 133, 141, 198, 202, 205, 210, 211, 212, 214, 216, 219, 234, 237, 242, 243, 247, 251, 252, 253, 255, 256, 257, 260, 262, 264, 266, 269, 282, 283, 285, 286, 287, 290, 291, 295, 296, 297, 314, 316, 317, 318, 321, 326, 327, 328, 330, 332, 335, 339, 341, 342, 353, 357, 359, 361, 366, 373, 375, 377, 384, 386, 412, 413, 414, 415, 416, 420, 422, 423, 424, 425, 426, 427, 428, 576, 577, 578, 579, 580, 584, 586, 587, 588, 589, 590, 591, 592], [0.00171, 0.003518, 0.00751, 0.07608, 0.05293, 0.106, 0.06891, 0.05086, 0.01487, 0.004292, 0.08108, 0.08224, 0.0122, 0.02129, 0.01144, 0.02035, 0.01842, 0.01794, 0.01093, 0.6219, 0.0877, 0.006494, 0.2136, 0.6951, 0.1119, 0.05195, 0.05456, 0.08595, 0.8019, 0.1024, 0.8867, 0.9596, 0.05381, 0.7192, 0.104, 0.1001, 0.8888, 0.008427, 0.4234, 0.0351, 0.01826, 0.1769, 0.6871, 0.8572, 0.8968, 0.9315, 0.05703, 0.5279, 0.6245, 0.0004509, 0.006051, 0.01202, 0.1181, 0.04198, 0.007525, 0.05795, 0.3912, 0.4294, 0.01517, 0.1525, 0.2167, 0.003491, 0.9916, 0.8888, 0.9575, 0.988, 0.9943, 0.9671, 0.1064, 0.4624, 0.8229, 0.07165, 0.9798, 0.04783, 0.9992, 0.9916, 0.8888, 0.9575, 0.988, 0.9943, 0.9671, 0.1064, 0.4624, 0.8229, 0.07165, 0.9798, 0.04783, 0.9992]): _vg.add([_i], _w, 'REPLACE')
_vg = ob_goldfish_001.vertex_groups.new(name='Bone.011.L')
for _i, _w in zip([410, 417, 420, 421, 425, 427, 429, 574, 581, 584, 585, 589, 591, 593], [0.8792, 0.7362, 0.01471, 0.9907, 0.0001881, 0.123, 0.9988, 0.8792, 0.7362, 0.01471, 0.9907, 0.0001881, 0.123, 0.9988]): _vg.add([_i], _w, 'REPLACE')
_vg = ob_goldfish_001.vertex_groups.new(name='Bone.012.L')
for _i, _w in zip([411, 413, 414, 419, 422, 423, 424, 425, 575, 577, 578, 583, 586, 587, 588, 589], [0.9574, 0.09078, 0.01816, 0.6275, 0.3486, 0.4496, 0.1276, 0.1084, 0.9574, 0.09078, 0.01816, 0.6275, 0.3486, 0.4496, 0.1276, 0.1084]): _vg.add([_i], _w, 'REPLACE')
_vg = ob_goldfish_001.vertex_groups.new(name='Bone.013.L')
for _i, _w in zip([410, 411, 417, 418, 419, 422, 423, 424, 425, 426, 427, 574, 575, 581, 582, 583, 586, 587, 588, 589, 590, 591], [0.1253, 0.02666, 0.2682, 0.9974, 0.3608, 0.5325, 0.08941, 0.05614, 0.7949, 0.000263, 0.8181, 0.1253, 0.02666, 0.2682, 0.9974, 0.3608, 0.5325, 0.08941, 0.05614, 0.7949, 0.000263, 0.8181]): _vg.add([_i], _w, 'REPLACE')
_vg = ob_goldfish_001.vertex_groups.new(name='Edge')
for _i, _w in zip([0, 1, 2, 3, 4, 5, 6, 7, 8, 9, 10, 11, 12, 13, 14, 15, 16, 17, 18, 19, 20, 21, 22, 23, 24, 25, 26, 27, 28, 29, 30, 31, 32, 33, 34, 35, 36, 37, 38, 39, 40, 41, 42, 43, 44, 45, 46, 47, 48, 49, 50, 51, 52, 53, 54, 55, 56, 57, 58, 59, 60, 61, 62, 63, 64, 65, 66, 67, 68, 69, 70, 71, 72, 73, 74, 75, 76, 77, 78, 79, 80, 81, 82, 83, 84, 85, 86, 87, 88, 89, 90, 91, 92, 93, 94, 95, 96, 97, 98, 99, 100, 101, 102, 103, 104, 105, 106, 107, 108, 109, 110, 111, 112, 113, 114, 115, 116, 117, 118, 119, 120, 121, 122, 123, 124, 125, 126, 127, 128, 129, 130, 131, 132, 133, 134, 135, 136, 137, 138, 139, 140, 141, 142, 143, 144, 145, 146, 147, 148, 149, 150, 151, 152, 153, 154, 155, 156, 157, 158, 159, 160, 161, 162, 163, 164, 165, 166, 167, 168, 169, 170, 171, 172, 173, 174, 175, 176, 177, 178, 179, 180, 181, 182, 183, 184, 185, 186, 187, 188, 189, 190, 191, 192, 193, 194, 195, 196, 197, 198, 199, 200, 201, 202, 203, 204, 205, 206, 207, 208, 209, 210, 211, 212, 213, 214, 215, 216, 217, 218, 219, 220, 221, 222, 223, 224, 225, 226, 227, 228, 229, 230, 231, 232, 233, 234, 235, 236, 237, 238, 239, 240, 241, 242, 243, 244, 245, 246, 247, 248, 249, 250, 251, 252, 253, 254, 255, 256, 257, 258, 259, 260, 261, 262, 263, 264, 265, 266, 267, 268, 269, 270, 271, 272, 273, 274, 275, 276, 277, 278, 279, 280, 281, 282, 283, 284, 285, 286, 287, 288, 289, 290, 291, 292, 293, 294, 295, 296, 297, 298, 299, 300, 301, 302, 303, 304, 305, 306, 307, 308, 309, 310, 311, 312, 313, 314, 315, 316, 317, 318, 319, 320, 321, 322, 323, 324, 325, 326, 327, 328, 329, 330, 331, 332, 333, 334, 335, 336, 337, 338, 339, 340, 341, 342, 343, 344, 345, 346, 347, 348, 349, 350, 351, 352, 353, 354, 355, 356, 357, 358, 359, 360, 361, 362, 363, 364, 365, 366, 367, 368, 369, 370, 371, 372, 373, 374, 375, 376, 377, 378, 379, 380, 381, 382, 383, 384, 385, 386, 387, 388, 389, 390, 391, 392, 393, 394, 395, 396, 397, 398, 399, 400, 401, 402, 403, 404, 405, 406, 407, 408, 409, 410, 411, 412, 413, 414, 415, 416, 417, 418, 419, 420, 421, 422, 423, 424, 425, 426, 427, 428, 429, 430, 431, 432, 433, 434, 435, 436, 437, 438, 439, 440, 441, 442, 443, 444, 445, 446, 447, 448, 449, 450, 451, 452, 453, 454, 455, 456, 457, 458, 459, 460, 461, 462, 463, 464, 465, 466, 467, 468, 469, 470, 471, 472, 473, 474, 475, 476, 477, 478, 479, 480, 481, 482, 483, 484, 485, 486, 487, 488, 489, 490, 491, 492, 493, 494, 495, 496, 497, 498, 499, 500, 501, 502, 503, 504, 505, 506, 507, 508, 509, 510, 511, 512, 513, 514, 515, 516, 517, 518, 519, 520, 521, 522, 523, 524, 525, 526, 527, 528, 529, 530, 531, 532, 533, 534, 535, 536, 537, 538, 539, 540, 541, 542, 543, 544, 545, 546, 547, 548, 549, 550, 551, 552, 553, 554, 555, 556, 557, 558, 559, 560, 561, 562, 563, 564, 565, 566, 567, 568, 569, 570, 571, 572, 573, 574, 575, 576, 577, 578, 579, 580, 581, 582, 583, 584, 585, 586, 587, 588, 589, 590, 591, 592, 593], [1.0, 1.0, 0.0, 0.0, 0.0, 0.0, 0.0, 0.0, 0.0, 0.0, 0.0, 1.0, 1.0, 1.0, 1.0, 1.0, 1.0, 1.0, 0.0, 0.5009, 0.5009, 0.0, 0.0, 0.5009, 0.0, 0.5009, 0.0, 0.5009, 0.0, 0.5009, 0.0, 0.5009, 0.0, 0.5009, 0.0, 0.5009, 1.0, 0.0, 1.0, 0.0, 0.0, 0.5009, 0.0, 0.5009, 0.0, 0.5009, 1.0, 1.0, 1.0, 1.0, 0.0, 0.5009, 0.0, 0.5009, 0.5009, 0.0, 0.0, 0.5009, 0.0, 0.0, 0.0, 0.0, 0.0, 1.0, 1.0, 1.0, 0.0, 0.0, 0.0, 0.5009, 0.5009, 0.0, 0.5009, 0.0, 1.0, 0.0, 0.0, 0.0, 0.5009, 0.0, 0.5009, 0.0, 1.0, 1.0, 1.0, 1.0, 0.0, 0.0, 0.0, 0.0, 0.0, 1.0, 1.0, 1.0, 0.0, 0.5009, 0.5009, 0.0, 0.0, 0.5009, 0.0, 0.5009, 0.0, 0.5009, 0.0, 0.0, 0.0, 0.0, 0.0, 0.0, 0.0, 0.0, 0.0, 0.0, 0.0, 0.0, 0.0, 0.0, 0.0, 0.0, 0.0, 0.0, 0.0, 0.0, 0.0, 0.0, 0.0, 0.0, 0.0, 0.0, 0.0, 0.0, 0.0, 0.0, 0.0, 0.0, 0.0, 0.0, 0.0, 0.0, 0.0, 0.0, 0.0, 0.0, 0.0, 0.0, 0.0, 0.0, 0.0, 0.0, 0.0, 0.0, 0.0, 0.0, 0.0, 0.0, 0.0, 0.0, 0.0, 0.0, 0.0, 0.0, 0.0, 0.0, 0.0, 0.0, 0.0, 0.0, 0.0, 0.0, 0.0, 0.0, 0.0, 0.0, 0.0, 0.0, 0.0, 0.0, 0.0, 0.0, 0.0, 0.0, 0.0, 0.0, 0.0, 0.0, 0.0, 0.0, 0.0, 0.0, 0.0, 0.0, 0.0, 0.0, 0.0, 0.0, 0.0, 0.0, 0.0, 0.0, 0.0, 0.0, 0.0, 0.0, 0.0, 0.0, 0.0, 0.0, 0.0, 0.0, 0.0, 0.0, 0.0, 0.0, 0.0, 0.0, 0.0, 0.0, 0.0, 0.0, 0.0, 0.0, 0.0, 0.0, 0.0, 0.0, 0.0, 0.0, 0.0, 0.0, 0.0, 0.0, 0.0, 0.0, 0.0, 0.0, 0.0, 0.0, 0.0, 0.0, 0.0, 0.0, 0.0, 0.0, 0.0, 0.0, 0.0, 0.0, 0.0, 0.0, 0.0, 0.0, 0.0, 0.0, 0.0, 0.0, 0.0, 0.0, 0.0, 0.0, 0.0, 0.0, 0.0, 0.0, 0.0, 0.0, 0.0, 0.0, 0.0, 0.0, 0.0, 0.0, 0.0, 0.0, 0.0, 0.0, 0.0, 0.0, 0.0, 0.0, 0.0, 0.0, 0.0, 0.0, 0.0, 0.0, 0.0, 0.0, 0.0, 0.0, 0.0, 0.0, 0.0, 0.0, 0.0, 0.0, 0.0, 0.0, 0.0, 0.0, 0.0, 0.0, 0.0, 0.0, 0.0, 0.0, 0.0, 0.0, 0.0, 0.0, 0.0, 0.0, 0.0, 0.0, 0.0, 0.0, 0.0, 0.0, 0.0, 0.0, 0.0, 0.0, 0.0, 0.0, 0.0, 0.0, 0.0, 0.0, 0.0, 0.0, 0.0, 0.0, 0.0, 0.0, 0.0, 0.0, 0.0, 0.0, 0.0, 0.0, 0.0, 0.0, 0.0, 0.0, 0.0, 0.0, 0.0, 0.0, 0.0, 0.0, 0.0, 0.0, 0.0, 0.0, 0.0, 0.0, 0.0, 0.0, 0.0, 0.0, 0.0, 0.0, 0.0, 0.0, 0.0, 0.0, 0.0, 0.0, 0.0, 0.0, 0.0, 0.0, 0.0, 0.0, 0.0, 0.0, 0.0, 0.0, 0.0, 0.0, 0.0, 0.0, 0.0, 0.0, 0.0, 0.0, 0.0, 0.0, 0.0, 0.0, 0.0, 0.5009, 0.0, 0.5009, 0.0, 0.0, 0.0, 1.0, 0.0, 0.5009, 0.0, 0.5009, 0.5009, 0.0, 0.0, 0.0, 1.0, 1.0, 1.0, 1.0, 1.0, 1.0, 0.0, 0.0, 0.0, 0.0, 0.0, 1.0, 1.0, 1.0, 0.0, 0.5009, 0.5009, 0.0, 0.0, 0.5009, 0.0, 0.5009, 0.0, 0.5009, 1.0, 1.0, 0.0, 0.0, 0.0, 0.0, 0.0, 0.0, 0.0, 0.0, 0.0, 1.0, 1.0, 1.0, 1.0, 1.0, 1.0, 1.0, 0.0, 0.5009, 0.5009, 0.0, 0.0, 0.5009, 0.0, 0.5009, 0.0, 0.5009, 0.0, 0.5009, 0.0, 0.5009, 0.0, 0.5009, 0.0, 0.5009, 1.0, 0.0, 1.0, 0.0, 0.0, 0.5009, 0.0, 0.5009, 0.0, 0.5009, 1.0, 1.0, 1.0, 1.0, 0.0, 0.5009, 0.0, 0.5009, 0.5009, 0.0, 0.0, 0.5009, 0.0, 0.0, 0.0, 0.0, 0.0, 1.0, 1.0, 1.0, 0.0, 0.0, 0.0, 0.5009, 0.5009, 0.0, 0.5009, 0.0, 1.0, 0.0, 0.0, 0.0, 0.5009, 0.0, 0.5009, 0.0, 1.0, 1.0, 1.0, 1.0, 0.0, 0.0, 0.0, 0.0, 0.0, 1.0, 1.0, 1.0, 0.0, 0.5009, 0.5009, 0.0, 0.0, 0.5009, 0.0, 0.5009, 0.0, 0.5009, 0.0, 0.0, 0.0, 0.0, 0.0, 0.0, 0.0, 0.0, 0.0, 0.0, 0.0, 0.0, 0.0, 0.0, 0.0, 0.0, 0.0, 0.0, 0.0, 0.0, 0.0, 0.5009, 0.0, 0.5009, 0.0, 0.0, 0.0, 1.0, 0.0, 0.5009, 0.0, 0.5009, 0.5009, 0.0, 0.0, 0.0, 1.0, 1.0, 1.0, 1.0, 1.0, 1.0, 0.0, 0.0, 0.0, 0.0, 0.0, 1.0, 1.0, 1.0, 0.0, 0.5009, 0.5009, 0.0, 0.0, 0.5009, 0.0, 0.5009, 0.0, 0.5009]): _vg.add([_i], _w, 'REPLACE')
_m = ob_goldfish_001.modifiers.new('Subsurf', 'SUBSURF')
_m.uv_smooth = 'PRESERVE_CORNERS'
_m.quality = 2
_m.levels = 2
_m.show_only_control_edges = False
_m = ob_goldfish_001.modifiers.new('Armature', 'ARMATURE')
_m.object = ob_armature
_m = ob_goldfish_001.modifiers.new('Displace', 'DISPLACE')
_m.vertex_group = 'Edge'
_m.strength = 0.2
_m.direction = 'Y'

# ---- collection membership
col_collection_1.objects.link(ob_armature)
col_collection_1.objects.link(ob_goldfish_001)

# ---- scene / render settings (as saved in the file)
scene.frame_start = 1; scene.frame_end = 250; scene.frame_set(1)
scene.render.engine = 'BLENDER_EEVEE_NEXT'
scene.render.resolution_percentage = 50
scene.render.dither_intensity = 0.0
scene.cycles.use_denoising = False
scene.cycles.samples = 10
scene.cycles.sampling_pattern = 'TABULATED_SOBOL'
scene.cycles.light_sampling_threshold = 0.0
scene.cycles.use_adaptive_sampling = False
scene.cycles.use_light_tree = False
scene.cycles.blur_glossy = 0.0
scene.cycles.pixel_filter_type = 'GAUSSIAN'
scene.cycles.sample_clamp_indirect = 0.0
scene.view_settings.view_transform = 'Standard'
bpy.context.view_layer.update()

# ---- added for rendering (the .blend has no active camera and no usable light): camera, sun
cam_auto = bpy.data.cameras.new('AutoCamera')
cam_auto.lens = 50.0
cam_auto.sensor_width = 36.0
cam_auto.clip_end = 1000.0
ob_auto_camera = bpy.data.objects.new('AutoCamera', cam_auto)
scene.collection.objects.link(ob_auto_camera)
ob_auto_camera.location = (9.23849, -8.98628, 7.47061)
ob_auto_camera.rotation_euler = (1.09748, -7.21219e-08, 0.694738)
scene.camera = ob_auto_camera
light_auto_sun = bpy.data.lights.new('AutoSun', 'SUN')
light_auto_sun.energy = 3.0
light_auto_sun.angle = 0.0523599
ob_auto_sun = bpy.data.objects.new('AutoSun', light_auto_sun)
scene.collection.objects.link(ob_auto_sun)
ob_auto_sun.rotation_euler = (0.872665, 0.174533, 0.523599)
bpy.context.view_layer.update()
